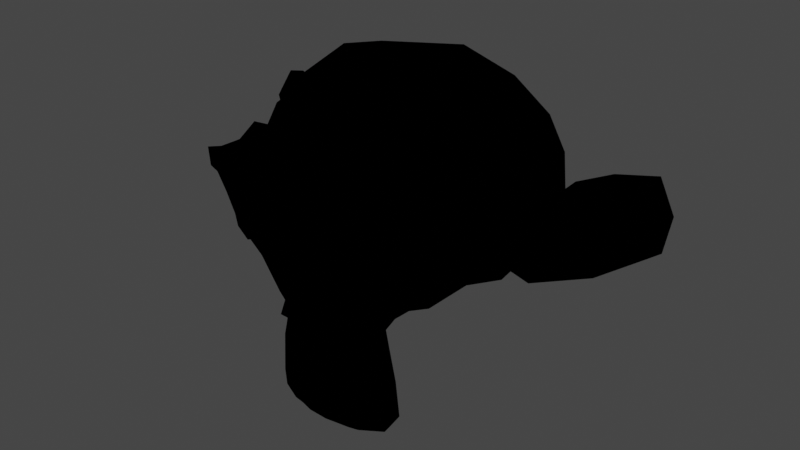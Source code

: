 # Source: Apex_Shader_Plus1.blend  (saved by Blender 3.3.6; exported with 4.5.12 LTS)
import bpy
from mathutils import Matrix  # noqa: F401  (used for matrix-valued properties, if any)

bpy.ops.wm.read_factory_settings(use_empty=True)
scene = bpy.context.scene
scene.name = 'Scene'

# ---- materials (node trees are filled in below, after node groups)
mat_apex_shader = bpy.data.materials.new('Apex Shader+')
mat_apex_shader.use_transparent_shadow = False

# ---- node groups
ng_iridescente_output = bpy.data.node_groups.new('Iridescente Output', 'ShaderNodeTree')
_s = ng_iridescente_output.interface.new_socket(name='Shader', in_out='OUTPUT', socket_type='NodeSocketShader')
_s = ng_iridescente_output.interface.new_socket(name='Shader', in_out='INPUT', socket_type='NodeSocketShader')
_s = ng_iridescente_output.interface.new_socket(name='Normal Iridescence', in_out='INPUT', socket_type='NodeSocketVector')
_s.hide_value = True
_s = ng_iridescente_output.interface.new_socket(name='Roughness Iridescence', in_out='INPUT', socket_type='NodeSocketFloat')
_s.subtype = 'FACTOR'
_s.default_value = 0.1
_s.min_value = 0.0
_s.max_value = 1.0
_s = ng_iridescente_output.interface.new_socket(name='opacityMultiply Texture', in_out='INPUT', socket_type='NodeSocketFloat')
_s.subtype = 'FACTOR'
_s.min_value = 0.0
_s.max_value = 1.0
_s = ng_iridescente_output.interface.new_socket(name='Color', in_out='INPUT', socket_type='NodeSocketColor')
_s.default_value = (0.9, 0.9, 0.9, 1.0)
_N = ng_iridescente_output.nodes; _L = ng_iridescente_output.links
n0 = _N.new('ShaderNodeMixShader'); n0.name = 'Mix Shader'; n0.location = (131, 35)
n1 = _N.new('NodeGroupInput'); n1.name = 'Group Input'; n1.location = (-380, -20)
n2 = _N.new('ShaderNodeBsdfAnisotropic'); n2.name = 'Glossy BSDF'; n2.location = (-120, -80)
n2.distribution = 'GGX'
n3 = _N.new('NodeGroupOutput'); n3.name = 'Group Output'; n3.location = (321, 0)
_L.new(n0.outputs[0], n3.inputs[0])
_L.new(n1.outputs[0], n0.inputs[1])
_L.new(n1.outputs[1], n2.inputs[4])
_L.new(n1.outputs[2], n2.inputs[1])
_L.new(n1.outputs[3], n0.inputs[0])
_L.new(n2.outputs[0], n0.inputs[2])
_L.new(n1.outputs[4], n2.inputs[0])
n3.is_active_output = True
ng_iridescence_vector = bpy.data.node_groups.new('Iridescence Vector', 'ShaderNodeTree')
_s = ng_iridescence_vector.interface.new_socket(name='Vector', in_out='OUTPUT', socket_type='NodeSocketVector')
_s = ng_iridescence_vector.interface.new_socket(name='Blend', in_out='INPUT', socket_type='NodeSocketFloat')
_s.default_value = 0.9
_s.min_value = 0.0
_s.max_value = 1.0
_s = ng_iridescence_vector.interface.new_socket(name='Normal Iridescence', in_out='INPUT', socket_type='NodeSocketVector')
_s.hide_value = True
_N = ng_iridescence_vector.nodes; _L = ng_iridescence_vector.links
n0 = _N.new('NodeFrame'); n0.name = 'Frame'; n0.location = (-105, 15)
n0.label = 'Kind of NdotV on X axis'
n0.width = 380
n1 = _N.new('ShaderNodeCombineXYZ'); n1.name = 'Combine XYZ'; n1.location = (210, -30)
n2 = _N.new('NodeGroupOutput'); n2.name = 'Group Output'; n2.location = (325, 0)
n3 = _N.new('ShaderNodeLayerWeight'); n3.name = 'Layer Weight'; n3.location = (30, -30)
n4 = _N.new('NodeGroupInput'); n4.name = 'Group Input'; n4.location = (-305, 0)
n1.parent = n0
n3.parent = n0
_L.new(n4.outputs[1], n3.inputs[1])
_L.new(n1.outputs[0], n2.inputs[0])
_L.new(n3.outputs[1], n1.inputs[0])
_L.new(n4.outputs[0], n3.inputs[0])
n2.is_active_output = True
ng_uv_distortion = bpy.data.node_groups.new('UV Distortion', 'ShaderNodeTree')
_s = ng_uv_distortion.interface.new_socket(name='Vector', in_out='OUTPUT', socket_type='NodeSocketVector')
_s = ng_uv_distortion.interface.new_socket(name='Colour', in_out='INPUT', socket_type='NodeSocketColor')
_s.default_value = (1.0, 0.0, 0.117, 1.0)
_s = ng_uv_distortion.interface.new_socket(name='Intensity', in_out='INPUT', socket_type='NodeSocketFloat')
_s.default_value = 2.0
_s.min_value = 0.0
_s.max_value = 100.0
_N = ng_uv_distortion.nodes; _L = ng_uv_distortion.links
n0 = _N.new('NodeFrame'); n0.name = 'Frame'; n0.location = (-1840, -260)
n0.label = 'Time (#frame ; on value)'
n0.width = 200
n1 = _N.new('NodeFrame'); n1.name = 'Frame.002'; n1.location = (-1360, -380)
n1.label = 'Speed 2 (can use negative values ; depends direction you want)'
n1.width = 200
n2 = _N.new('NodeFrame'); n2.name = 'Frame.001'; n2.location = (-1600, -240)
n2.label = 'Speed 1 (can use negative values ; depends direction you want)'
n2.width = 200
n3 = _N.new('NodeFrame'); n3.name = 'Frame.003'; n3.location = (-1060, -235)
n3.label = 'Offset'
n3.width = 200
n4 = _N.new('NodeFrame'); n4.name = 'Frame.004'; n4.location = (-600, -40)
n4.label = 'Scale'
n4.width = 200
n5 = _N.new('NodeFrame'); n5.name = 'Frame.006'; n5.location = (410, -100)
n5.label = 'UV Distortion Intesnsity'
n5.width = 210
n6 = _N.new('NodeFrame'); n6.name = 'Frame.007'; n6.location = (760, 0)
n6.label = 'Add UV'
n6.width = 200
n7 = _N.new('NodeFrame'); n7.name = 'Frame.005'; n7.location = (-360, -100)
n7.label = 'UV Distortion Texture'
n7.width = 300
n8 = _N.new('NodeFrame'); n8.name = 'Frame.009'; n8.location = (1040, 40)
n8.label = 'Opacity Multiply Texture'
n8.width = 300
n9 = _N.new('NodeFrame'); n9.name = 'Frame.010'; n9.location = (1040, -380)
n9.label = 'Emissive Texture'
n9.width = 300
n10 = _N.new('NodeFrame'); n10.name = 'Frame.008'; n10.location = (460, 380)
n10.label = 'Scale UV (Most of them will be 3)'
n10.width = 200
n11 = _N.new('ShaderNodeVectorMath'); n11.name = 'Vector Math.002'; n11.location = (1740, -140)
n11.operation = 'MULTIPLY'
n12 = _N.new('ShaderNodeValue'); n12.name = 'Value'; n12.location = (30, -30)
n12.outputs[0].default_value = 1.0
n13 = _N.new('ShaderNodeMath'); n13.name = 'Math'; n13.location = (30, -30)
n13.operation = 'MULTIPLY'
n13.inputs[1].default_value = -0.01
n14 = _N.new('ShaderNodeMath'); n14.name = 'Math.001'; n14.location = (30, -30)
n14.operation = 'MULTIPLY'
n15 = _N.new('ShaderNodeMath'); n15.name = 'Math.005'; n15.location = (30, -255)
n15.label = 'y'
n15.hide = True
n15.inputs[1].default_value = 0.125
n16 = _N.new('ShaderNodeMath'); n16.name = 'Math.004'; n16.location = (30, -215)
n16.label = 'x'
n16.hide = True
n16.inputs[1].default_value = 0.125
n17 = _N.new('ShaderNodeMath'); n17.name = 'Math.003'; n17.location = (30, -75)
n17.label = 'y'
n17.hide = True
n17.inputs[1].default_value = 0.125
n18 = _N.new('ShaderNodeMath'); n18.name = 'Math.002'; n18.location = (30, -35)
n18.label = 'x'
n18.hide = True
n18.inputs[1].default_value = 0.125
n19 = _N.new('ShaderNodeCombineXYZ'); n19.name = 'Combine XYZ'; n19.location = (-800, -240)
n20 = _N.new('ShaderNodeCombineXYZ'); n20.name = 'Combine XYZ.001'; n20.location = (-800, -440)
n20.hide = True
n21 = _N.new('ShaderNodeUVMap'); n21.name = 'UV Map'; n21.location = (-800, -120)
n22 = _N.new('ShaderNodeMapping'); n22.name = 'Mapping'; n22.location = (30, -30)
n22.inputs[3].default_value = (-1.571, 2.0, 1.0)
n23 = _N.new('ShaderNodeMapping'); n23.name = 'Mapping.001'; n23.location = (30, -370)
n23.inputs[3].default_value = (-1.571, 2.0, 1.0)
n24 = _N.new('ShaderNodeSeparateXYZ'); n24.name = 'Separate XYZ.001'; n24.location = (0, -360)
n25 = _N.new('ShaderNodeSeparateXYZ'); n25.name = 'Separate XYZ'; n25.location = (0, -120)
n26 = _N.new('ShaderNodeCombineXYZ'); n26.name = 'Combine XYZ.002'; n26.location = (240, -120)
n27 = _N.new('ShaderNodeVectorMath'); n27.name = 'Vector Math'; n27.location = (40, -30)
n27.operation = 'MULTIPLY'
n28 = _N.new('ShaderNodeVectorMath'); n28.name = 'Vector Math.001'; n28.location = (30, -30)
n29 = _N.new('ShaderNodeCombineXYZ'); n29.name = 'Combine XYZ.003'; n29.location = (280, -240)
n30 = _N.new('ShaderNodeValue'); n30.name = 'Value.001'; n30.location = (30, -180)
n30.label = 'Value - UV Distortion Intensity'
n30.outputs[0].default_value = 0.125
n31 = _N.new('ShaderNodeTexImage'); n31.name = 'Image Texture'; n31.location = (30, -30)
n32 = _N.new('ShaderNodeTexImage'); n32.name = 'Image Texture.001'; n32.location = (30, -270)
n33 = _N.new('ShaderNodeMath'); n33.name = 'Math.006'; n33.location = (1420, 20)
n33.operation = 'POWER'
n34 = _N.new('ShaderNodeTexImage'); n34.name = 'Image Texture.002'; n34.location = (30, -30)
n35 = _N.new('ShaderNodeTexImage'); n35.name = 'Image Texture.003'; n35.location = (30, -30)
n36 = _N.new('ShaderNodeUVMap'); n36.name = 'UV Map.001'; n36.location = (300, 340)
n37 = _N.new('NodeReroute'); n37.name = 'Reroute'; n37.location = (720, -580)
n37.width = 16
n37.socket_idname = 'NodeSocketVector'
n38 = _N.new('ShaderNodeMapping'); n38.name = 'Mapping.002'; n38.location = (30, -30)
n38.inputs[3].default_value = (3.0, 3.0, 1.0)
n39 = _N.new('ShaderNodeVectorMath'); n39.name = 'Vector Math.003'; n39.location = (2040, 0)
n39.operation = 'SCALE'
n40 = _N.new('NodeGroupInput'); n40.name = 'Group Input'; n40.location = (1740, -60)
n41 = _N.new('NodeGroupInput'); n41.name = 'Group Input.001'; n41.location = (1160, -240)
n42 = _N.new('NodeGroupOutput'); n42.name = 'Group Output'; n42.location = (2283, 0)
n12.parent = n0
n13.parent = n2
n14.parent = n1
n15.parent = n3
n16.parent = n3
n17.parent = n3
n18.parent = n3
n22.parent = n4
n23.parent = n4
n27.parent = n5
n28.parent = n6
n30.parent = n5
n31.parent = n7
n32.parent = n7
n34.parent = n8
n35.parent = n9
n38.parent = n10
_L.new(n12.outputs[0], n13.inputs[0])
_L.new(n13.outputs[0], n14.inputs[0])
_L.new(n13.outputs[0], n18.inputs[0])
_L.new(n13.outputs[0], n17.inputs[0])
_L.new(n14.outputs[0], n16.inputs[0])
_L.new(n14.outputs[0], n15.inputs[0])
_L.new(n18.outputs[0], n19.inputs[0])
_L.new(n17.outputs[0], n19.inputs[1])
_L.new(n16.outputs[0], n20.inputs[0])
_L.new(n15.outputs[0], n20.inputs[1])
_L.new(n21.outputs[0], n22.inputs[0])
_L.new(n19.outputs[0], n22.inputs[1])
_L.new(n20.outputs[0], n23.inputs[1])
_L.new(n21.outputs[0], n23.inputs[0])
_L.new(n22.outputs[0], n31.inputs[0])
_L.new(n23.outputs[0], n32.inputs[0])
_L.new(n32.outputs[0], n24.inputs[0])
_L.new(n31.outputs[0], n25.inputs[0])
_L.new(n25.outputs[0], n26.inputs[0])
_L.new(n24.outputs[1], n26.inputs[1])
_L.new(n26.outputs[0], n27.inputs[0])
_L.new(n30.outputs[0], n29.inputs[0])
_L.new(n30.outputs[0], n29.inputs[1])
_L.new(n29.outputs[0], n27.inputs[1])
_L.new(n27.outputs[0], n28.inputs[1])
_L.new(n38.outputs[0], n28.inputs[0])
_L.new(n36.outputs[0], n38.inputs[0])
_L.new(n28.outputs[0], n34.inputs[0])
_L.new(n34.outputs[0], n33.inputs[0])
_L.new(n33.outputs[0], n11.inputs[0])
_L.new(n35.outputs[0], n11.inputs[1])
_L.new(n37.outputs[0], n35.inputs[0])
_L.new(n38.outputs[0], n37.inputs[0])
_L.new(n11.outputs[0], n39.inputs[3])
_L.new(n40.outputs[0], n39.inputs[0])
_L.new(n39.outputs[0], n42.inputs[0])
_L.new(n41.outputs[1], n33.inputs[1])
n42.is_active_output = True
ng_glossiness_to_roughness = bpy.data.node_groups.new('Glossiness to Roughness', 'ShaderNodeTree')
_s = ng_glossiness_to_roughness.interface.new_socket(name='Roughness', in_out='OUTPUT', socket_type='NodeSocketFloat')
_s = ng_glossiness_to_roughness.interface.new_socket(name='Gloss', in_out='INPUT', socket_type='NodeSocketFloat')
_s.default_value = 0.5
_s.min_value = -1e+04
_s.max_value = 1e+04
_s = ng_glossiness_to_roughness.interface.new_socket(name='Roughness Fac', in_out='INPUT', socket_type='NodeSocketFloat')
_s.min_value = -1e+04
_s.max_value = 1e+04
_N = ng_glossiness_to_roughness.nodes; _L = ng_glossiness_to_roughness.links
n0 = _N.new('NodeFrame'); n0.name = 'Frame'; n0.location = (-360, -80)
n0.label = 'Invert it with Negative Values'
n0.width = 200
n1 = _N.new('NodeFrame'); n1.name = 'Frame.001'; n1.location = (-270, 170)
n1.label = 'Glossiness to Roughness'
n1.width = 200
n2 = _N.new('NodeFrame'); n2.name = 'Frame.002'; n2.location = (-120, -80)
n2.label = '0 to 1 Range'
n2.width = 200
n3 = _N.new('NodeGroupInput'); n3.name = 'Group Input'; n3.location = (-640, 0)
n4 = _N.new('ShaderNodeMath'); n4.name = 'Math'; n4.location = (30, -30)
n4.operation = 'SUBTRACT'
n4.inputs[0].default_value = 1.0
n5 = _N.new('ShaderNodeMath'); n5.name = 'Math.001'; n5.location = (30, -30)
n5.operation = 'MULTIPLY'
n5.inputs[1].default_value = -1.0
n6 = _N.new('ShaderNodeMath'); n6.name = 'Math.002'; n6.location = (30, -30)
n6.inputs[1].default_value = 1.0
n7 = _N.new('ShaderNodeMapRange'); n7.name = 'Map Range'; n7.location = (160, 80)
n8 = _N.new('NodeGroupOutput'); n8.name = 'Group Output'; n8.location = (410, 0)
n4.parent = n1
n5.parent = n0
n6.parent = n2
_L.new(n3.outputs[0], n4.inputs[1])
_L.new(n3.outputs[1], n5.inputs[0])
_L.new(n5.outputs[0], n6.inputs[0])
_L.new(n6.outputs[0], n7.inputs[4])
_L.new(n4.outputs[0], n7.inputs[0])
_L.new(n7.outputs[0], n8.inputs[0])
n8.is_active_output = True
ng_normal_map__decompression = bpy.data.node_groups.new('Normal Map "Decompression"', 'ShaderNodeTree')
_s = ng_normal_map__decompression.interface.new_socket(name='Vector', in_out='OUTPUT', socket_type='NodeSocketVector')
_s = ng_normal_map__decompression.interface.new_socket(name='Vector', in_out='INPUT', socket_type='NodeSocketVector')
_s.min_value = -1e+04
_s.max_value = 1e+04
_N = ng_normal_map__decompression.nodes; _L = ng_normal_map__decompression.links
n0 = _N.new('NodeFrame'); n0.name = 'Frame'; n0.location = (-535, 135)
n0.label = 'x; y = y -1; z = sqrt(1 - x*x + y*y);'
n0.width = 1240
n1 = _N.new('NodeGroupInput'); n1.name = 'Group Input'; n1.location = (-735, 0)
n2 = _N.new('ShaderNodeMath'); n2.name = 'Math.003'; n2.location = (590, -170)
n3 = _N.new('ShaderNodeMath'); n3.name = 'Math.001'; n3.location = (410, -130)
n3.operation = 'SUBTRACT'
n3.inputs[0].default_value = 1.0
n4 = _N.new('ShaderNodeCombineXYZ'); n4.name = 'Combine XYZ'; n4.location = (1070, -30)
n5 = _N.new('ShaderNodeMath'); n5.name = 'Math.002'; n5.location = (230, -270)
n5.operation = 'POWER'
n5.inputs[1].default_value = 2.0
n6 = _N.new('ShaderNodeMath'); n6.name = 'Math'; n6.location = (230, -110)
n6.operation = 'POWER'
n6.inputs[1].default_value = 2.0
n7 = _N.new('ShaderNodeSeparateXYZ'); n7.name = 'Separate XYZ'; n7.location = (30, -50)
n8 = _N.new('ShaderNodeMath'); n8.name = 'Math.004'; n8.location = (770, -170)
n8.operation = 'SQRT'
n9 = _N.new('NodeGroupOutput'); n9.name = 'Group Output'; n9.location = (755, 0)
n2.parent = n0
n3.parent = n0
n4.parent = n0
n5.parent = n0
n6.parent = n0
n7.parent = n0
n8.parent = n0
_L.new(n1.outputs[0], n7.inputs[0])
_L.new(n4.outputs[0], n9.inputs[0])
_L.new(n7.outputs[0], n6.inputs[0])
_L.new(n7.outputs[1], n5.inputs[0])
_L.new(n6.outputs[0], n3.inputs[1])
_L.new(n3.outputs[0], n2.inputs[0])
_L.new(n5.outputs[0], n2.inputs[1])
_L.new(n2.outputs[0], n8.inputs[0])
_L.new(n7.outputs[0], n4.inputs[0])
_L.new(n7.outputs[1], n4.inputs[1])
_L.new(n8.outputs[0], n4.inputs[2])
n9.is_active_output = True
ng_normal_map = bpy.data.node_groups.new('Normal_Map', 'ShaderNodeTree')
_s = ng_normal_map.interface.new_socket(name='Normal', in_out='OUTPUT', socket_type='NodeSocketVector')
_s = ng_normal_map.interface.new_socket(name='Normal Map', in_out='INPUT', socket_type='NodeSocketVector')
_s.min_value = -1e+04
_s.max_value = 1e+04
_s = ng_normal_map.interface.new_socket(name='Normal Strength', in_out='INPUT', socket_type='NodeSocketFloat')
_s.default_value = 1.0
_s.min_value = 0.0
_s.max_value = 10.0
_s = ng_normal_map.interface.new_socket(name='Bump Stregth', in_out='INPUT', socket_type='NodeSocketFloat')
_s.subtype = 'FACTOR'
_s.default_value = 0.063
_s.min_value = 0.0
_s.max_value = 1.0
_s = ng_normal_map.interface.new_socket(name='Albedo', in_out='INPUT', socket_type='NodeSocketFloat')
_s.subtype = 'FACTOR'
_s = ng_normal_map.interface.new_socket(name='Cavity', in_out='INPUT', socket_type='NodeSocketFloat')
_s.subtype = 'FACTOR'
_N = ng_normal_map.nodes; _L = ng_normal_map.links
n0 = _N.new('NodeFrame'); n0.name = 'Frame'; n0.location = (-1057, 86)
n0.label = '0...1 to -1...1'
n0.width = 379
n1 = _N.new('NodeFrame'); n1.name = 'Frame.001'; n1.location = (-454, 102)
n1.label = '-1...1 to 0...1'
n1.width = 383
n2 = _N.new('ShaderNodeVectorMath'); n2.name = 'Vector Math.003'; n2.location = (209, -30)
n2.operation = 'SUBTRACT'
n2.inputs[1].default_value = (1.0, 1.0, 1.0)
n3 = _N.new('ShaderNodeVectorMath'); n3.name = 'Vector Math'; n3.location = (30, -32)
n3.operation = 'SCALE'
n3.inputs[3].default_value = 2.0
n4 = _N.new('ShaderNodeNormalMap'); n4.name = 'Normal Map.001'; n4.location = (50, -20)
n5 = _N.new('ShaderNodeGroup'); n5.name = 'Group.001'; n5.location = (-631, 61)
n5.node_tree = ng_normal_map__decompression
n6 = _N.new('ShaderNodeVectorMath'); n6.name = 'Vector Math.001'; n6.location = (30, -32)
n6.operation = 'SCALE'
n6.inputs[3].default_value = 0.5
n7 = _N.new('ShaderNodeVectorMath'); n7.name = 'Vector Math.002'; n7.location = (213, -30)
n7.inputs[1].default_value = (0.5, 0.5, 0.5)
n8 = _N.new('ShaderNodeBump'); n8.name = 'Bump.001'; n8.location = (334, 93)
n8.inputs[1].default_value = 0.06
n8.inputs[2].default_value = 1.0
n9 = _N.new('ShaderNodeMath'); n9.name = 'Math'; n9.location = (58, 154)
n9.operation = 'MULTIPLY'
n10 = _N.new('NodeGroupInput'); n10.name = 'Group Input.003'; n10.location = (-218, 234)
n11 = _N.new('NodeGroupOutput'); n11.name = 'Group Output'; n11.location = (590, 40)
n12 = _N.new('NodeGroupInput'); n12.name = 'Group Input.001'; n12.location = (-1309, -90)
n2.parent = n0
n3.parent = n0
n6.parent = n1
n7.parent = n1
_L.new(n12.outputs[1], n4.inputs[0])
_L.new(n5.outputs[0], n6.inputs[0])
_L.new(n6.outputs[0], n7.inputs[0])
_L.new(n3.outputs[0], n2.inputs[0])
_L.new(n2.outputs[0], n5.inputs[0])
_L.new(n4.outputs[0], n8.inputs[4])
_L.new(n8.outputs[0], n11.inputs[0])
_L.new(n12.outputs[0], n3.inputs[0])
_L.new(n10.outputs[3], n9.inputs[0])
_L.new(n10.outputs[4], n9.inputs[1])
_L.new(n7.outputs[0], n4.inputs[1])
_L.new(n10.outputs[2], n8.inputs[0])
_L.new(n9.outputs[0], n8.inputs[3])
n11.is_active_output = True
ng_speuclar_based_on_ior = bpy.data.node_groups.new('Speuclar based on IOR', 'ShaderNodeTree')
_s = ng_speuclar_based_on_ior.interface.new_socket(name='Output', in_out='OUTPUT', socket_type='NodeSocketFloat')
_s = ng_speuclar_based_on_ior.interface.new_socket(name='Specular', in_out='INPUT', socket_type='NodeSocketFloat')
_N = ng_speuclar_based_on_ior.nodes; _L = ng_speuclar_based_on_ior.links
n0 = _N.new('NodeFrame'); n0.name = 'Frame.001'; n0.location = (-1053, -21)
n0.label = 'IOR = (2.0 / (1.0 - sqrt(0.08 * Specular))) - 1.0'
n0.width = 1299
n1 = _N.new('NodeFrame'); n1.name = 'Frame.005'; n1.location = (30, -30)
n1.label = 'f-0'
n1.width = 453
n2 = _N.new('NodeFrame'); n2.name = 'Frame.006'; n2.location = (452, 108)
n2.label = 'disney brdf specular = ((ior - 1) / (ior+1))^2'
n2.width = 741
n3 = _N.new('ShaderNodeMath'); n3.name = 'Math.007'; n3.location = (1129, -43)
n3.operation = 'SUBTRACT'
n3.inputs[1].default_value = 1.0
n4 = _N.new('ShaderNodeMath'); n4.name = 'Math.004'; n4.location = (560, -49)
n4.operation = 'SQRT'
n5 = _N.new('ShaderNodeMath'); n5.name = 'Math.002'; n5.location = (941, -44)
n5.operation = 'DIVIDE'
n5.inputs[0].default_value = 2.0
n6 = _N.new('ShaderNodeMath'); n6.name = 'Math.003'; n6.location = (754, -45)
n6.operation = 'SUBTRACT'
n6.inputs[0].default_value = 1.0
n7 = _N.new('ShaderNodeMath'); n7.name = 'Math.005'; n7.location = (283, -30)
n7.operation = 'MULTIPLY'
n7.inputs[0].default_value = 0.08
n8 = _N.new('NodeGroupInput'); n8.name = 'Group Input'; n8.location = (30, -129)
n9 = _N.new('ShaderNodeMath'); n9.name = 'Math.008'; n9.location = (30, -216)
n9.inputs[1].default_value = 1.0
n10 = _N.new('ShaderNodeMath'); n10.name = 'Math.009'; n10.location = (216, -117)
n10.operation = 'DIVIDE'
n11 = _N.new('ShaderNodeMath'); n11.name = 'Math.010'; n11.location = (392, -115)
n11.operation = 'MULTIPLY'
n12 = _N.new('ShaderNodeMath'); n12.name = 'Math.006'; n12.location = (32, -30)
n12.operation = 'SUBTRACT'
n12.inputs[1].default_value = 1.0
n13 = _N.new('ShaderNodeMath'); n13.name = 'Math.011'; n13.location = (571, -113)
n13.operation = 'DIVIDE'
n13.inputs[1].default_value = 0.08
n14 = _N.new('NodeGroupOutput'); n14.name = 'Group Output'; n14.location = (1243, 0)
n1.parent = n0
n3.parent = n0
n4.parent = n0
n5.parent = n0
n6.parent = n0
n7.parent = n1
n8.parent = n1
n9.parent = n2
n10.parent = n2
n11.parent = n2
n12.parent = n2
n13.parent = n2
_L.new(n4.outputs[0], n6.inputs[1])
_L.new(n6.outputs[0], n5.inputs[1])
_L.new(n7.outputs[0], n4.inputs[0])
_L.new(n5.outputs[0], n3.inputs[0])
_L.new(n3.outputs[0], n12.inputs[0])
_L.new(n3.outputs[0], n9.inputs[0])
_L.new(n12.outputs[0], n10.inputs[0])
_L.new(n9.outputs[0], n10.inputs[1])
_L.new(n10.outputs[0], n11.inputs[0])
_L.new(n10.outputs[0], n11.inputs[1])
_L.new(n11.outputs[0], n13.inputs[0])
_L.new(n8.outputs[0], n7.inputs[1])
_L.new(n13.outputs[0], n14.inputs[0])
n14.is_active_output = True
ng_glass_evee = bpy.data.node_groups.new('Glass Evee', 'ShaderNodeTree')
_s = ng_glass_evee.interface.new_socket(name='Shader', in_out='OUTPUT', socket_type='NodeSocketShader')
_s = ng_glass_evee.interface.new_socket(name='Roughness', in_out='INPUT', socket_type='NodeSocketFloat')
_s.subtype = 'FACTOR'
_s.min_value = 0.0
_s.max_value = 1.0
_s = ng_glass_evee.interface.new_socket(name='Normal', in_out='INPUT', socket_type='NodeSocketVector')
_s.hide_value = True
_s = ng_glass_evee.interface.new_socket(name='IOR', in_out='INPUT', socket_type='NodeSocketFloat')
_s.default_value = 1.5
_s.min_value = 0.0
_s.max_value = 1000.0
_N = ng_glass_evee.nodes; _L = ng_glass_evee.links
n0 = _N.new('ShaderNodeFresnel'); n0.name = 'Fresnel'; n0.location = (-220, 60)
n1 = _N.new('ShaderNodeBsdfTransparent'); n1.name = 'Transparent BSDF'; n1.location = (120, -80)
n2 = _N.new('ShaderNodeValToRGB'); n2.name = 'ColorRamp'; n2.location = (20, 160)
while len(n2.color_ramp.elements) > 1: n2.color_ramp.elements.remove(n2.color_ramp.elements[-1])
n2.color_ramp.elements[0].position = 0.0; n2.color_ramp.elements[0].color = (0.3864, 0.3864, 0.3864, 1.0)
_e = n2.color_ramp.elements.new(1.0); _e.color = (1.0, 1.0, 1.0, 1.0)
n3 = _N.new('ShaderNodeBsdfPrincipled'); n3.name = 'Principled BSDF'; n3.location = (20, -180)
n3.distribution = 'GGX'
n3.subsurface_method = 'RANDOM_WALK_SKIN'
n3.inputs[0].default_value = (1.0, 1.0, 1.0, 1.0)
n3.inputs[2].default_value = 0.0
n3.inputs[18].default_value = 1.0
n3.inputs[20].default_value = 0.0
n3.inputs[27].default_value = (0.0, 0.0, 0.0, 1.0)
n3.inputs[28].default_value = 1.0
n4 = _N.new('NodeGroupInput'); n4.name = 'Group Input'; n4.location = (-480, -140)
n5 = _N.new('ShaderNodeMixShader'); n5.name = 'Mix Shader.001'; n5.location = (360, 0)
n6 = _N.new('NodeGroupOutput'); n6.name = 'Group Output'; n6.location = (640, 0)
_L.new(n5.outputs[0], n6.inputs[0])
_L.new(n1.outputs[0], n5.inputs[1])
_L.new(n2.outputs[0], n5.inputs[0])
_L.new(n0.outputs[0], n2.inputs[0])
_L.new(n4.outputs[1], n0.inputs[1])
_L.new(n4.outputs[2], n0.inputs[0])
_L.new(n4.outputs[2], n3.inputs[3])
_L.new(n4.outputs[1], n3.inputs[5])
_L.new(n3.outputs[0], n5.inputs[2])
n6.is_active_output = True
ng_specular_cycles_principled = bpy.data.node_groups.new('Specular_Cycles Principled', 'ShaderNodeTree')
_s = ng_specular_cycles_principled.interface.new_socket(name='Shader', in_out='OUTPUT', socket_type='NodeSocketShader')
_s = ng_specular_cycles_principled.interface.new_socket(name='Albedo', in_out='INPUT', socket_type='NodeSocketColor')
_s.default_value = (0.8, 0.8, 0.8, 1.0)
_s = ng_specular_cycles_principled.interface.new_socket(name='SSS Radius', in_out='INPUT', socket_type='NodeSocketColor')
_s = ng_specular_cycles_principled.interface.new_socket(name='SSS Scale', in_out='INPUT', socket_type='NodeSocketFloat')
_s.default_value = 0.5
_s.min_value = 0.0
_s.max_value = 1.0
_s = ng_specular_cycles_principled.interface.new_socket(name='Specular', in_out='INPUT', socket_type='NodeSocketColor')
_s = ng_specular_cycles_principled.interface.new_socket(name='Roughness', in_out='INPUT', socket_type='NodeSocketFloat')
_s.default_value = 0.5
_s.min_value = -1e+04
_s.max_value = 1e+04
_s = ng_specular_cycles_principled.interface.new_socket(name='Normal', in_out='INPUT', socket_type='NodeSocketVector')
_s.hide_value = True
_s = ng_specular_cycles_principled.interface.new_socket(name='Emissive', in_out='INPUT', socket_type='NodeSocketColor')
_s = ng_specular_cycles_principled.interface.new_socket(name='Anis-Spec Dir', in_out='INPUT', socket_type='NodeSocketColor')
_s = ng_specular_cycles_principled.interface.new_socket(name='Anis-Spec B&W OFF/ON', in_out='INPUT', socket_type='NodeSocketFloat')
_s.min_value = 0.0
_s.max_value = 1.0
_s = ng_specular_cycles_principled.interface.new_socket(name='Emission Strength', in_out='INPUT', socket_type='NodeSocketFloat')
_s.default_value = 1.0
_s.min_value = 0.0
_s.max_value = 1e+06
_s = ng_specular_cycles_principled.interface.new_socket(name='Transmission', in_out='INPUT', socket_type='NodeSocketFloat')
_s.subtype = 'FACTOR'
_s.min_value = 0.0
_s.max_value = 1.0
_s = ng_specular_cycles_principled.interface.new_socket(name='IOR', in_out='INPUT', socket_type='NodeSocketFloat')
_s.default_value = 1.5
_s.min_value = 0.0
_s.max_value = 1000.0
_s = ng_specular_cycles_principled.interface.new_socket(name='AO (Node)', in_out='INPUT', socket_type='NodeSocketFloat')
_s.subtype = 'FACTOR'
_s.default_value = 1.0
_s.min_value = 0.0
_s.max_value = 1.0
_s = ng_specular_cycles_principled.interface.new_socket(name='Alpha', in_out='INPUT', socket_type='NodeSocketFloat')
_s.subtype = 'FACTOR'
_s.default_value = 0.5
_s.min_value = 0.0
_s.max_value = 1.0
_N = ng_specular_cycles_principled.nodes; _L = ng_specular_cycles_principled.links
n0 = _N.new('NodeFrame'); n0.name = 'Frame'; n0.location = (-1397, 307)
n0.label = 'Diffuse/SSS + Transmission'
n0.width = 917
n1 = _N.new('NodeFrame'); n1.name = 'Frame.001'; n1.location = (-1279, -132)
n1.label = '... + Specular'
n1.width = 806
n2 = _N.new('NodeFrame'); n2.name = 'Frame.002'; n2.location = (-150, -16)
n2.label = '... + AO (Wrong; It should only affect ambient lighting.)'
n2.width = 432
n3 = _N.new('NodeFrame'); n3.name = 'Frame.003'; n3.location = (310, -65)
n3.label = '... + Emission'
n3.width = 574
n4 = _N.new('NodeFrame'); n4.name = 'Frame.004'; n4.location = (944, 58)
n4.label = '... + Transparency'
n4.width = 440
n5 = _N.new('ShaderNodeMixShader'); n5.name = 'Mix Shader'; n5.location = (747, -90)
n6 = _N.new('ShaderNodeMixShader'); n6.name = 'Mix Shader.002'; n6.location = (262, -30)
n7 = _N.new('NodeGroupInput'); n7.name = 'Group Input.002'; n7.location = (30, -163)
n8 = _N.new('ShaderNodeEmission'); n8.name = 'Emission'; n8.location = (234, -120)
n9 = _N.new('ShaderNodeAddShader'); n9.name = 'Add Shader.001'; n9.location = (404, -30)
n10 = _N.new('ShaderNodeMixShader'); n10.name = 'Mix Shader.001'; n10.location = (270, -80)
n11 = _N.new('NodeGroupInput'); n11.name = 'Group Input.006'; n11.location = (40, -30)
n12 = _N.new('ShaderNodeBsdfTransparent'); n12.name = 'Transparent BSDF'; n12.location = (30, -100)
n13 = _N.new('NodeGroupOutput'); n13.name = 'Group Output'; n13.location = (1641, 0)
n14 = _N.new('ShaderNodeBsdfPrincipled'); n14.name = 'Principled BSDF.001'; n14.location = (536, -30)
n14.distribution = 'GGX'
n14.subsurface_method = 'RANDOM_WALK_SKIN'
n14.inputs[1].default_value = 1.0
n14.inputs[3].default_value = 1.45
n14.inputs[11].default_value = 1.01
n14.inputs[20].default_value = 0.0
n14.inputs[27].default_value = (0.0, 0.0, 0.0, 1.0)
n14.inputs[28].default_value = 1.0
n15 = _N.new('ShaderNodeAddShader'); n15.name = 'Add Shader'; n15.location = (-322, -114)
n16 = _N.new('NodeGroupInput'); n16.name = 'Group Input.007'; n16.location = (547, -110)
n17 = _N.new('NodeGroupInput'); n17.name = 'Group Input.004'; n17.location = (30, -55)
n18 = _N.new('ShaderNodeGroup'); n18.name = 'Group'; n18.location = (328, -39)
n18.node_tree = ng_speuclar_based_on_ior
n19 = _N.new('NodeGroupInput'); n19.name = 'Group Input.014'; n19.location = (329, -159)
n20 = _N.new('NodeGroupInput'); n20.name = 'Group Input.011'; n20.location = (30, -87)
n21 = _N.new('ShaderNodeGroup'); n21.name = 'Group.003'; n21.location = (547, -230)
n21.node_tree = ng_glass_evee
n22 = _N.new('NodeGroupInput'); n22.name = 'Group Input.003'; n22.location = (327, -290)
n23 = _N.new('ShaderNodeBsdfPrincipled'); n23.name = 'Principled BSDF.002'; n23.location = (230, -30)
n23.distribution = 'GGX'
n23.inputs[3].default_value = 1.45
n23.inputs[8].default_value = 1.0
n23.inputs[11].default_value = 1.01
n23.inputs[13].default_value = 0.0
n23.inputs[20].default_value = 0.0
n23.inputs[27].default_value = (0.0, 0.0, 0.0, 1.0)
n23.inputs[28].default_value = 1.0
n24 = _N.new('NodeGroupInput'); n24.name = 'Group Input.015'; n24.location = (30, -117)
n25 = _N.new('ShaderNodeMix'); n25.name = 'Mix'; n25.location = (-1307, 147)
n25.data_type = 'RGBA'
n25.inputs[7].default_value = (0.1119, 0.016, 0.004777, 1.0)
n5.parent = n0
n6.parent = n2
n7.parent = n3
n8.parent = n3
n9.parent = n3
n10.parent = n4
n11.parent = n4
n12.parent = n4
n14.parent = n1
n16.parent = n0
n17.parent = n2
n18.parent = n1
n19.parent = n1
n20.parent = n1
n21.parent = n0
n22.parent = n0
n23.parent = n0
n24.parent = n0
_L.new(n21.outputs[0], n5.inputs[2])
_L.new(n8.outputs[0], n9.inputs[1])
_L.new(n7.outputs[6], n8.inputs[0])
_L.new(n7.outputs[9], n8.inputs[1])
_L.new(n22.outputs[4], n21.inputs[0])
_L.new(n22.outputs[11], n21.inputs[2])
_L.new(n22.outputs[5], n21.inputs[1])
_L.new(n11.outputs[13], n10.inputs[0])
_L.new(n16.outputs[10], n5.inputs[0])
_L.new(n12.outputs[0], n10.inputs[1])
_L.new(n9.outputs[0], n10.inputs[2])
_L.new(n19.outputs[5], n14.inputs[5])
_L.new(n24.outputs[1], n23.inputs[9])
_L.new(n24.outputs[4], n23.inputs[2])
_L.new(n24.outputs[5], n23.inputs[5])
_L.new(n19.outputs[3], n14.inputs[0])
_L.new(n19.outputs[4], n14.inputs[2])
_L.new(n23.outputs[0], n5.inputs[1])
_L.new(n20.outputs[3], n18.inputs[0])
_L.new(n18.outputs[0], n14.inputs[13])
_L.new(n5.outputs[0], n15.inputs[0])
_L.new(n14.outputs[0], n15.inputs[1])
_L.new(n10.outputs[0], n13.inputs[0])
_L.new(n15.outputs[0], n6.inputs[2])
_L.new(n6.outputs[0], n9.inputs[0])
_L.new(n17.outputs[12], n6.inputs[0])
_L.new(n24.outputs[0], n25.inputs[6])
_L.new(n24.outputs[2], n25.inputs[0])
_L.new(n24.outputs[2], n23.inputs[10])
_L.new(n25.outputs[2], n23.inputs[0])
n13.is_active_output = True
ng_mixfloat = bpy.data.node_groups.new('MixFloat', 'ShaderNodeTree')
_s = ng_mixfloat.interface.new_socket(name='Output', in_out='OUTPUT', socket_type='NodeSocketFloat')
_s = ng_mixfloat.interface.new_socket(name='t', in_out='INPUT', socket_type='NodeSocketFloat')
_s = ng_mixfloat.interface.new_socket(name='A', in_out='INPUT', socket_type='NodeSocketFloat')
_s = ng_mixfloat.interface.new_socket(name='B', in_out='INPUT', socket_type='NodeSocketFloat')
_N = ng_mixfloat.nodes; _L = ng_mixfloat.links
n0 = _N.new('ShaderNodeMath'); n0.name = 'Math.002'; n0.location = (-20, -90)
n0.operation = 'MULTIPLY'
n1 = _N.new('ShaderNodeMath'); n1.name = 'Math.001'; n1.location = (-20, 90)
n1.operation = 'MULTIPLY'
n2 = _N.new('ShaderNodeMath'); n2.name = 'Math.003'; n2.location = (200, 10)
n3 = _N.new('ShaderNodeMath'); n3.name = 'Math'; n3.location = (-200, 90)
n3.operation = 'SUBTRACT'
n3.inputs[0].default_value = 1.0
n4 = _N.new('NodeGroupInput'); n4.name = 'Group Input'; n4.location = (-400, 0)
n5 = _N.new('NodeGroupOutput'); n5.name = 'Group Output'; n5.location = (390, 0)
_L.new(n1.outputs[0], n2.inputs[0])
_L.new(n0.outputs[0], n2.inputs[1])
_L.new(n3.outputs[0], n1.inputs[0])
_L.new(n2.outputs[0], n5.inputs[0])
_L.new(n4.outputs[1], n1.inputs[1])
_L.new(n4.outputs[2], n0.inputs[0])
_L.new(n4.outputs[0], n3.inputs[1])
_L.new(n4.outputs[0], n0.inputs[1])
n5.is_active_output = True
ng_rotate_tangent = bpy.data.node_groups.new('Rotate Tangent', 'ShaderNodeTree')
_s = ng_rotate_tangent.interface.new_socket(name='Output', in_out='OUTPUT', socket_type='NodeSocketVector')
_s = ng_rotate_tangent.interface.new_socket(name='Rotation', in_out='INPUT', socket_type='NodeSocketFloat')
_s.subtype = 'FACTOR'
_s = ng_rotate_tangent.interface.new_socket(name='Normal', in_out='INPUT', socket_type='NodeSocketVector')
_s.hide_value = True
_N = ng_rotate_tangent.nodes; _L = ng_rotate_tangent.links
n0 = _N.new('NodeFrame'); n0.name = 'Frame'; n0.location = (-164, -255)
n0.label = 'M_2PI = Tau'
n0.width = 200
n1 = _N.new('NodeFrame'); n1.name = 'Frame.001'; n1.location = (-588, 146)
n1.label = 'Faster tangent since bump node works with GPU code. Not LERPED.'
n1.width = 603
n2 = _N.new('ShaderNodeTangent'); n2.name = 'Tangent'; n2.location = (-160, -97)
n2.direction_type = 'UV_MAP'
n3 = _N.new('ShaderNodeVectorRotate'); n3.name = 'Vector Rotate'; n3.location = (89, 2)
n4 = _N.new('ShaderNodeMath'); n4.name = 'Math'; n4.location = (30, -30)
n4.operation = 'MULTIPLY'
n4.inputs[1].default_value = 6.283
n5 = _N.new('NodeGroupInput'); n5.name = 'Group Input.001'; n5.location = (-642, -156)
n6 = _N.new('ShaderNodeSeparateXYZ'); n6.name = 'Separate XYZ'; n6.location = (232, -40)
n7 = _N.new('ShaderNodeUVMap'); n7.name = 'UV Map'; n7.location = (30, -38)
n8 = _N.new('ShaderNodeBump'); n8.name = 'Bump'; n8.location = (433, -30)
n8.invert = True
n8.inputs[1].default_value = 1000.0
n8.inputs[2].default_value = 1.0
n9 = _N.new('NodeGroupOutput'); n9.name = 'Group Output'; n9.location = (325, 0)
n4.parent = n0
n6.parent = n1
n7.parent = n1
n8.parent = n1
_L.new(n4.outputs[0], n3.inputs[3])
_L.new(n5.outputs[1], n3.inputs[2])
_L.new(n7.outputs[0], n6.inputs[0])
_L.new(n6.outputs[0], n8.inputs[3])
_L.new(n5.outputs[1], n8.inputs[4])
_L.new(n3.outputs[0], n9.inputs[0])
_L.new(n5.outputs[0], n4.inputs[0])
_L.new(n2.outputs[0], n3.inputs[0])
n9.is_active_output = True
ng_anisotropic = bpy.data.node_groups.new('Anisotropic', 'ShaderNodeTree')
_s = ng_anisotropic.interface.new_socket(name='Output', in_out='OUTPUT', socket_type='NodeSocketColor')
_s = ng_anisotropic.interface.new_socket(name='Normal', in_out='INPUT', socket_type='NodeSocketVector')
_s.hide_value = True
_s = ng_anisotropic.interface.new_socket(name='Rotation', in_out='INPUT', socket_type='NodeSocketFloat')
_s = ng_anisotropic.interface.new_socket(name='Anisotropy', in_out='INPUT', socket_type='NodeSocketFloat')
_N = ng_anisotropic.nodes; _L = ng_anisotropic.links
n0 = _N.new('NodeFrame'); n0.name = 'Frame'; n0.location = (-1889, -94)
n0.label = 'anisotropicDirection = anisotropy >= 0.0 ? bitangent : tangent;'
n0.width = 946
n1 = _N.new('NodeFrame'); n1.name = 'Frame.002'; n1.location = (-620, -120)
n1.label = 'anisotropicNormal = normalize(cross(anisotropicTangent, anisotr'
n1.width = 387
n2 = _N.new('NodeFrame'); n2.name = 'Frame.003'; n2.location = (-432, 133)
n2.label = 'normalize(lerp(normal, anisotropicNormal, anisotropy));'
n2.width = 504
n3 = _N.new('NodeFrame'); n3.name = 'Frame.001'; n3.location = (-921, -194)
n3.label = 'anisotropicTangent = cross(anisotropicDirection, viewDir);'
n3.width = 200
n4 = _N.new('NodeFrame'); n4.name = 'Frame.004'; n4.location = (716, -50)
n4.label = 'anisotropy should be -1 to 1 but it looked wrong.'
n4.width = 200
n5 = _N.new('ShaderNodeNewGeometry'); n5.name = 'Geometry.001'; n5.location = (-1139, -394)
n6 = _N.new('NodeGroupInput'); n6.name = 'Group Input.004'; n6.location = (-1846, -462)
n7 = _N.new('ShaderNodeGroup'); n7.name = 'Group.002'; n7.location = (-1628, -521)
n7.node_tree = ng_rotate_tangent
n8 = _N.new('ShaderNodeVectorMath'); n8.name = 'Vector Math.004'; n8.location = (-1418, -404)
n8.operation = 'CROSS_PRODUCT'
n9 = _N.new('NodeGroupInput'); n9.name = 'Group Input.003'; n9.location = (30, -109)
n10 = _N.new('ShaderNodeTangent'); n10.name = 'Tangent'; n10.location = (472, -193)
n10.direction_type = 'UV_MAP'
n11 = _N.new('ShaderNodeMath'); n11.name = 'Math.002'; n11.location = (305, -32)
n11.operation = 'LESS_THAN'
n11.inputs[1].default_value = 0.0
n12 = _N.new('ShaderNodeVectorMath'); n12.name = 'Vector Math.008'; n12.location = (217, -30)
n12.operation = 'CROSS_PRODUCT'
n13 = _N.new('ShaderNodeVectorMath'); n13.name = 'Vector Math.006'; n13.location = (30, -49)
n13.operation = 'NORMALIZE'
n14 = _N.new('ShaderNodeVectorMath'); n14.name = 'Vector Math.007'; n14.location = (31, -183)
n14.operation = 'NORMALIZE'
n15 = _N.new('NodeGroupInput'); n15.name = 'Group Input.005'; n15.location = (30, -30)
n16 = _N.new('ShaderNodeMix'); n16.name = 'Mix.002'; n16.location = (334, -43)
n16.data_type = 'RGBA'
n17 = _N.new('ShaderNodeVectorMath'); n17.name = 'Vector Math.005'; n17.location = (30, -30)
n17.operation = 'CROSS_PRODUCT'
n18 = _N.new('ShaderNodeMath'); n18.name = 'Math.003'; n18.location = (476, -30)
n18.operation = 'SUBTRACT'
n18.inputs[0].default_value = 1.0
n19 = _N.new('ShaderNodeMix'); n19.name = 'Mix.001'; n19.location = (30, -30)
n19.data_type = 'RGBA'
n20 = _N.new('NodeGroupOutput'); n20.name = 'Group Output'; n20.location = (190, 0)
n4.parent = n0
n9.parent = n0
n10.parent = n0
n11.parent = n0
n12.parent = n1
n13.parent = n1
n14.parent = n1
n15.parent = n2
n16.parent = n2
n17.parent = n3
n18.parent = n0
n19.parent = n4
_L.new(n11.outputs[0], n18.inputs[1])
_L.new(n6.outputs[0], n7.inputs[1])
_L.new(n7.outputs[0], n8.inputs[1])
_L.new(n6.outputs[0], n8.inputs[0])
_L.new(n6.outputs[1], n7.inputs[0])
_L.new(n8.outputs[0], n19.inputs[7])
_L.new(n10.outputs[0], n19.inputs[6])
_L.new(n5.outputs[4], n17.inputs[1])
_L.new(n17.outputs[0], n13.inputs[0])
_L.new(n13.outputs[0], n12.inputs[0])
_L.new(n14.outputs[0], n12.inputs[1])
_L.new(n12.outputs[0], n16.inputs[7])
_L.new(n15.outputs[0], n16.inputs[6])
_L.new(n15.outputs[2], n16.inputs[0])
_L.new(n16.outputs[2], n20.inputs[0])
_L.new(n9.outputs[2], n11.inputs[0])
_L.new(n18.outputs[0], n19.inputs[0])
_L.new(n19.outputs[2], n17.inputs[0])
_L.new(n19.outputs[2], n14.inputs[0])
n20.is_active_output = True
ng_apex_shader = bpy.data.node_groups.new('Apex Shader+', 'ShaderNodeTree')
_s = ng_apex_shader.interface.new_socket(name='Shader', in_out='OUTPUT', socket_type='NodeSocketShader')
_s = ng_apex_shader.interface.new_socket(name='Normal', in_out='OUTPUT', socket_type='NodeSocketVector')
_s = ng_apex_shader.interface.new_socket(name='Roughness', in_out='OUTPUT', socket_type='NodeSocketFloat')
_s = ng_apex_shader.interface.new_socket(name='AO (Ambient Occlussion)', in_out='INPUT', socket_type='NodeSocketColor')
_s.default_value = (1.0, 1.0, 1.0, 1.0)
_s = ng_apex_shader.interface.new_socket(name='Cavity', in_out='INPUT', socket_type='NodeSocketColor')
_s.default_value = (1.0, 1.0, 1.0, 1.0)
_s = ng_apex_shader.interface.new_socket(name='Albedo', in_out='INPUT', socket_type='NodeSocketColor')
_s.default_value = (1.0, 1.0, 1.0, 1.0)
_s = ng_apex_shader.interface.new_socket(name='SSS (Subsurface Scattering)', in_out='INPUT', socket_type='NodeSocketColor')
_s.default_value = (0.1119, 0.016, 0.004777, 1.0)
_s = ng_apex_shader.interface.new_socket(name='SSS Alpha', in_out='INPUT', socket_type='NodeSocketFloat')
_s.min_value = 0.0
_s.max_value = 1.0
_s = ng_apex_shader.interface.new_socket(name='Specular', in_out='INPUT', socket_type='NodeSocketColor')
_s.default_value = (0.033, 0.033, 0.033, 1.0)
_s = ng_apex_shader.interface.new_socket(name='Glossiness', in_out='INPUT', socket_type='NodeSocketColor')
_s.default_value = (1.0, 1.0, 1.0, 1.0)
_s = ng_apex_shader.interface.new_socket(name='Normal Map', in_out='INPUT', socket_type='NodeSocketColor')
_s.default_value = (0.5, 0.5, 1.0, 1.0)
_s = ng_apex_shader.interface.new_socket(name='Emission', in_out='INPUT', socket_type='NodeSocketColor')
_s = ng_apex_shader.interface.new_socket(name='Anis-SpecDir', in_out='INPUT', socket_type='NodeSocketColor')
_s = ng_apex_shader.interface.new_socket(name='B&W Anis-Spec OFF/ON', in_out='INPUT', socket_type='NodeSocketFloat')
_s.min_value = 0.0
_s.max_value = 1.0
_s = ng_apex_shader.interface.new_socket(name='B&W Anisotropy', in_out='INPUT', socket_type='NodeSocketFloat')
_s.default_value = 0.25
_s.min_value = 0.0
_s.max_value = 1.0
_s = ng_apex_shader.interface.new_socket(name='SSS Strength', in_out='INPUT', socket_type='NodeSocketFloat')
_s.min_value = 0.0
_s.max_value = 0.1
_s = ng_apex_shader.interface.new_socket(name='Glossiness Controler', in_out='INPUT', socket_type='NodeSocketFloat')
_s.min_value = -1.0
_s.max_value = 1.0
_s = ng_apex_shader.interface.new_socket(name='Normal Strength', in_out='INPUT', socket_type='NodeSocketFloat')
_s.default_value = 1.0
_s.min_value = 0.0
_s.max_value = 10.0
_s = ng_apex_shader.interface.new_socket(name='Bump Strength', in_out='INPUT', socket_type='NodeSocketFloat')
_s.subtype = 'FACTOR'
_s.default_value = 0.063
_s.min_value = 0.0
_s.max_value = 1.0
_s = ng_apex_shader.interface.new_socket(name='Emmission Strength', in_out='INPUT', socket_type='NodeSocketFloat')
_s.default_value = 1.0
_s.min_value = 0.0
_s.max_value = 1e+06
_s = ng_apex_shader.interface.new_socket(name='Transmission', in_out='INPUT', socket_type='NodeSocketFloat')
_s.subtype = 'FACTOR'
_s.min_value = 0.0
_s.max_value = 1.0
_s = ng_apex_shader.interface.new_socket(name='IOR Transmission', in_out='INPUT', socket_type='NodeSocketFloat')
_s.default_value = 1.5
_s.min_value = 0.0
_s.max_value = 1000.0
_s = ng_apex_shader.interface.new_socket(name='Alpha//OpacityMult', in_out='INPUT', socket_type='NodeSocketFloat')
_s.default_value = 1.0
_s.min_value = 0.0
_s.max_value = 1.0
_s = ng_apex_shader.interface.new_socket(name='AO (Node)', in_out='INPUT', socket_type='NodeSocketFloat')
_s.subtype = 'FACTOR'
_s.default_value = 1.0
_s.min_value = 0.0
_s.max_value = 1.0
_N = ng_apex_shader.nodes; _L = ng_apex_shader.links
n0 = _N.new('NodeFrame'); n0.name = 'Frame.002'; n0.location = (-577, -298)
n0.label = '... + Anisotropy'
n0.width = 1207
n1 = _N.new('NodeFrame'); n1.name = 'Frame.001'; n1.location = (-1941, -80)
n1.label = 'SSS Strength. //Invert, then control Strength.'
n1.width = 580
n2 = _N.new('NodeFrame'); n2.name = 'Frame.003'; n2.location = (621, -185)
n2.label = 'make it closer to 0...1 for mask; probably wrong'
n2.width = 204
n3 = _N.new('NodeReroute'); n3.name = 'Reroute'; n3.location = (214, -280)
n3.width = 16
n3.socket_idname = 'NodeSocketVector'
n4 = _N.new('NodeGroupInput'); n4.name = 'Group Input.003'; n4.location = (220, -842)
n5 = _N.new('NodeGroupOutput'); n5.name = 'Group Output'; n5.location = (1280, 0)
n6 = _N.new('NodeReroute'); n6.name = 'Reroute.001'; n6.location = (417, -282)
n6.width = 16
n6.socket_idname = 'NodeSocketVector'
n7 = _N.new('ShaderNodeMath'); n7.name = 'Math'; n7.location = (464, -760)
n7.operation = 'MINIMUM'
n8 = _N.new('ShaderNodeMix'); n8.name = 'Mix.001'; n8.location = (1037, -30)
n8.data_type = 'RGBA'
n9 = _N.new('ShaderNodeSeparateColor'); n9.name = 'Separate Color'; n9.location = (229, -108)
n10 = _N.new('ShaderNodeMath'); n10.name = 'Math.002'; n10.location = (410, -70)
n10.operation = 'MULTIPLY'
n11 = _N.new('ShaderNodeMath'); n11.name = 'Math.001'; n11.location = (230, -30)
n11.operation = 'SUBTRACT'
n11.inputs[0].default_value = 1.0
n12 = _N.new('NodeGroupInput'); n12.name = 'Group Input.005'; n12.location = (30, -150)
n13 = _N.new('ShaderNodeGroup'); n13.name = 'Group'; n13.location = (-1041, -200)
n13.node_tree = ng_glossiness_to_roughness
n14 = _N.new('NodeGroupInput'); n14.name = 'Group Input'; n14.location = (-1049, -344)
n15 = _N.new('NodeGroupInput'); n15.name = 'Group Input.004'; n15.location = (-1053, -453)
n16 = _N.new('ShaderNodeGroup'); n16.name = 'Group.001'; n16.location = (-801, -240)
n16.node_tree = ng_normal_map
n17 = _N.new('NodeGroupInput'); n17.name = 'Group Input.007'; n17.location = (-1256, -230)
n18 = _N.new('ShaderNodeMath'); n18.name = 'Math.004'; n18.location = (34, -75)
n18.operation = 'MULTIPLY'
n18.inputs[1].default_value = 6.0
n19 = _N.new('ShaderNodeMath'); n19.name = 'Math.003'; n19.location = (30, -35)
n19.hide = True
n20 = _N.new('ShaderNodeGroup'); n20.name = 'Group.004'; n20.location = (820, 0)
n20.node_tree = ng_specular_cycles_principled
n21 = _N.new('ShaderNodeGroup'); n21.name = 'Group.006'; n21.location = (439, -210)
n21.node_tree = ng_mixfloat
n22 = _N.new('ShaderNodeMath'); n22.name = 'Math.005'; n22.location = (227, -258)
n22.operation = 'GREATER_THAN'
n22.inputs[1].default_value = 0.001
n23 = _N.new('NodeGroupInput'); n23.name = 'Group Input.006'; n23.location = (30, -40)
n24 = _N.new('ShaderNodeGroup'); n24.name = 'Group.005'; n24.location = (837, -32)
n24.node_tree = ng_anisotropic
n25 = _N.new('NodeGroupInput'); n25.name = 'Group Input.001'; n25.location = (1018, -110)
n2.parent = n0
n8.parent = n0
n9.parent = n0
n10.parent = n1
n11.parent = n1
n12.parent = n1
n18.parent = n2
n19.parent = n2
n21.parent = n0
n22.parent = n0
n23.parent = n0
n24.parent = n0
_L.new(n14.outputs[7], n16.inputs[0])
_L.new(n25.outputs[3], n20.inputs[1])
_L.new(n25.outputs[19], n20.inputs[13])
_L.new(n14.outputs[14], n16.inputs[1])
_L.new(n13.outputs[0], n20.inputs[4])
_L.new(n11.outputs[0], n10.inputs[0])
_L.new(n12.outputs[12], n10.inputs[1])
_L.new(n12.outputs[4], n11.inputs[1])
_L.new(n10.outputs[0], n20.inputs[2])
_L.new(n20.outputs[0], n5.inputs[0])
_L.new(n9.outputs[0], n24.inputs[1])
_L.new(n23.outputs[9], n9.inputs[0])
_L.new(n3.outputs[0], n24.inputs[0])
_L.new(n24.outputs[0], n8.inputs[7])
_L.new(n6.outputs[0], n8.inputs[6])
_L.new(n16.outputs[0], n3.inputs[0])
_L.new(n3.outputs[0], n6.inputs[0])
_L.new(n23.outputs[10], n22.inputs[0])
_L.new(n21.outputs[0], n18.inputs[0])
_L.new(n8.outputs[2], n20.inputs[5])
_L.new(n25.outputs[2], n20.inputs[0])
_L.new(n25.outputs[5], n20.inputs[3])
_L.new(n4.outputs[0], n7.inputs[0])
_L.new(n4.outputs[20], n7.inputs[1])
_L.new(n17.outputs[6], n13.inputs[0])
_L.new(n17.outputs[13], n13.inputs[1])
_L.new(n15.outputs[2], n16.inputs[3])
_L.new(n15.outputs[1], n16.inputs[4])
_L.new(n14.outputs[15], n16.inputs[2])
_L.new(n6.outputs[0], n5.inputs[1])
_L.new(n13.outputs[0], n5.inputs[2])
_L.new(n25.outputs[8], n20.inputs[6])
_L.new(n25.outputs[9], n20.inputs[7])
_L.new(n25.outputs[10], n20.inputs[8])
_L.new(n25.outputs[16], n20.inputs[9])
_L.new(n25.outputs[17], n20.inputs[10])
_L.new(n25.outputs[18], n20.inputs[11])
_L.new(n7.outputs[0], n20.inputs[12])
_L.new(n9.outputs[1], n21.inputs[1])
_L.new(n21.outputs[0], n19.inputs[0])
_L.new(n21.outputs[0], n19.inputs[1])
_L.new(n19.outputs[0], n24.inputs[2])
_L.new(n18.outputs[0], n8.inputs[0])
_L.new(n22.outputs[0], n21.inputs[0])
_L.new(n23.outputs[11], n21.inputs[2])
n5.is_active_output = True

# ---- material node trees
mat_apex_shader.use_nodes = True; mat_apex_shader.node_tree.nodes.clear()
_N = mat_apex_shader.node_tree.nodes; _L = mat_apex_shader.node_tree.links
n0 = _N.new('NodeFrame'); n0.name = 'Frame'; n0.location = (-1170, 330)
n0.label = '...+ Iridescence'
n0.width = 680
n1 = _N.new('NodeFrame'); n1.name = 'Frame.001'; n1.location = (-800, -100)
n1.label = 'UV Distortion //TAB to ADD Textures and Modify Values'
n1.width = 200
n2 = _N.new('NodeFrame'); n2.name = 'Frame.002'; n2.location = (-200, 0)
n2.label = 'AO Strength'
n2.width = 200
n3 = _N.new('ShaderNodeOutputMaterial'); n3.name = 'Material Output'; n3.location = (300, 300)
n4 = _N.new('ShaderNodeTexImage'); n4.name = 'Image Texture.010'; n4.location = (210, -190)
n4.label = 'opacityMultiply Texture'
n4.hide = True
n5 = _N.new('ShaderNodeTexImage'); n5.name = 'Image Texture.009'; n5.location = (210, -230)
n5.label = 'iridescence Texture'
n5.hide = True
n6 = _N.new('ShaderNodeGroup'); n6.name = 'Group.001'; n6.location = (510, -30)
n6.node_tree = ng_iridescente_output
n7 = _N.new('ShaderNodeGroup'); n7.name = 'Group.002'; n7.location = (30, -150)
n7.node_tree = ng_iridescence_vector
n7.inputs[0].default_value = 0.9
n7.inputs[1].default_value = (0.0, 0.0, 0.0)
n8 = _N.new('ShaderNodeMath'); n8.name = 'Math.001'; n8.location = (-1620, -100)
n8.operation = 'POWER'
n8.inputs[1].default_value = 0.269
n9 = _N.new('ShaderNodeAmbientOcclusion'); n9.name = 'Ambient Occlusion.001'; n9.location = (-1800, -100)
n10 = _N.new('ShaderNodeGroup'); n10.name = 'Group.004'; n10.location = (30, -30)
n10.node_tree = ng_uv_distortion
n10.inputs[0].default_value = (1.0, 0.0, 0.117, 1.0)
n10.inputs[1].default_value = 2.0
n11 = _N.new('ShaderNodeAmbientOcclusion'); n11.name = 'Ambient Occlusion'; n11.location = (-360, -40)
n12 = _N.new('ShaderNodeGroup'); n12.name = 'Group.003'; n12.location = (-1420, 280)
n12.width = 238
n12.node_tree = ng_apex_shader
n12.inputs[0].default_value = (1.0, 1.0, 1.0, 1.0)
n12.inputs[1].default_value = (1.0, 1.0, 1.0, 1.0)
n12.inputs[2].default_value = (1.0, 1.0, 1.0, 1.0)
n12.inputs[3].default_value = (0.1119, 0.016, 0.004777, 1.0)
n12.inputs[4].default_value = 0.0
n12.inputs[5].default_value = (0.033, 0.033, 0.033, 1.0)
n12.inputs[6].default_value = (1.0, 1.0, 1.0, 1.0)
n12.inputs[7].default_value = (0.5, 0.5, 1.0, 1.0)
n12.inputs[8].default_value = (0.0, 0.0, 0.0, 1.0)
n12.inputs[9].default_value = (0.0, 0.0, 0.0, 1.0)
n12.inputs[10].default_value = 0.0
n12.inputs[11].default_value = 0.25
n12.inputs[12].default_value = 0.0
n12.inputs[13].default_value = 0.0
n12.inputs[14].default_value = 1.0
n12.inputs[15].default_value = 0.063
n12.inputs[16].default_value = 1.0
n12.inputs[17].default_value = 0.0
n12.inputs[18].default_value = 1.5
n12.inputs[19].default_value = 1.0
n13 = _N.new('ShaderNodeMath'); n13.name = 'Math'; n13.location = (30, -30)
n13.operation = 'POWER'
n13.inputs[1].default_value = 0.269
n14 = _N.new('ShaderNodeGroup'); n14.name = 'Group'; n14.location = (20, 300)
n14.width = 238
n14.node_tree = ng_apex_shader
n14.inputs[0].default_value = (1.0, 1.0, 1.0, 1.0)
n14.inputs[1].default_value = (1.0, 1.0, 1.0, 1.0)
n14.inputs[2].default_value = (1.0, 1.0, 1.0, 1.0)
n14.inputs[3].default_value = (0.1119, 0.016, 0.004777, 1.0)
n14.inputs[4].default_value = 0.0
n14.inputs[5].default_value = (0.033, 0.033, 0.033, 1.0)
n14.inputs[6].default_value = (1.0, 1.0, 1.0, 1.0)
n14.inputs[7].default_value = (0.5, 0.5, 1.0, 1.0)
n14.inputs[8].default_value = (0.0, 0.0, 0.0, 1.0)
n14.inputs[9].default_value = (0.0, 0.0, 0.0, 1.0)
n14.inputs[10].default_value = 0.0
n14.inputs[11].default_value = 0.25
n14.inputs[12].default_value = 0.0
n14.inputs[13].default_value = 0.0
n14.inputs[14].default_value = 1.0
n14.inputs[15].default_value = 0.063
n14.inputs[16].default_value = 1.0
n14.inputs[17].default_value = 0.0
n14.inputs[18].default_value = 1.5
n14.inputs[19].default_value = 1.0
n4.parent = n0
n5.parent = n0
n6.parent = n0
n7.parent = n0
n10.parent = n1
n13.parent = n2
_L.new(n7.outputs[0], n5.inputs[0])
_L.new(n5.outputs[0], n6.inputs[4])
_L.new(n4.outputs[0], n6.inputs[3])
_L.new(n11.outputs[1], n13.inputs[0])
_L.new(n9.outputs[1], n8.inputs[0])
_L.new(n8.outputs[0], n12.inputs[20])
_L.new(n13.outputs[0], n14.inputs[20])
_L.new(n12.outputs[0], n6.inputs[0])
_L.new(n12.outputs[1], n6.inputs[1])
_L.new(n12.outputs[2], n6.inputs[2])
n3.is_active_output = True

# ---- world
world_world = bpy.data.worlds.new('World'); scene.world = world_world
world_world.use_nodes = True; world_world.node_tree.nodes.clear()
_N = world_world.node_tree.nodes; _L = world_world.node_tree.links
n0 = _N.new('ShaderNodeOutputWorld'); n0.name = 'World Output'; n0.location = (300, 300)
n1 = _N.new('ShaderNodeBackground'); n1.name = 'Background'; n1.location = (10, 300)
n1.inputs[0].default_value = (0.05088, 0.05088, 0.05088, 1.0)
_L.new(n1.outputs[0], n0.inputs[0])
n0.is_active_output = True
world_world.color = (0.05088, 0.05088, 0.05088)
world_world.use_sun_shadow = False
world_world.sun_shadow_jitter_overblur = 0.0

# ---- meshes
me_suzanne = bpy.data.meshes.new('Suzanne')
me_suzanne.from_pydata([(0.4375, -0.7656, 0.1641), (-0.4375, -0.7656, 0.1641), (0.5, -0.6875, 0.09375), (-0.5, -0.6875, 0.09375), (0.5469, -0.5781, 0.05469), (-0.5469, -0.5781, 0.05469), (0.3516, -0.6172, -0.02344), (-0.3516, -0.6172, -0.02344), (0.3516, -0.7188, 0.03125), (-0.3516, -0.7188, 0.03125), (0.3516, -0.7812, 0.1328), (-0.3516, -0.7812, 0.1328), (0.2734, -0.7969, 0.1641), (-0.2734, -0.7969, 0.1641), (0.2031, -0.7422, 0.09375), (-0.2031, -0.7422, 0.09375), (0.1562, -0.6484, 0.05469), (-0.1562, -0.6484, 0.05469), (0.07812, -0.6562, 0.2422), (-0.07812, -0.6562, 0.2422), (0.1406, -0.7422, 0.2422), (-0.1406, -0.7422, 0.2422), (0.2422, -0.7969, 0.2422), (-0.2422, -0.7969, 0.2422), (0.2734, -0.7969, 0.3281), (-0.2734, -0.7969, 0.3281), (0.2031, -0.7422, 0.3906), (-0.2031, -0.7422, 0.3906), (0.1562, -0.6484, 0.4375), (-0.1562, -0.6484, 0.4375), (0.3516, -0.6172, 0.5156), (-0.3516, -0.6172, 0.5156), (0.3516, -0.7188, 0.4531), (-0.3516, -0.7188, 0.4531), (0.3516, -0.7812, 0.3594), (-0.3516, -0.7812, 0.3594), (0.4375, -0.7656, 0.3281), (-0.4375, -0.7656, 0.3281), (0.5, -0.6875, 0.3906), (-0.5, -0.6875, 0.3906), (0.5469, -0.5781, 0.4375), (-0.5469, -0.5781, 0.4375), (0.625, -0.5625, 0.2422), (-0.625, -0.5625, 0.2422), (0.5625, -0.6719, 0.2422), (-0.5625, -0.6719, 0.2422), (0.4688, -0.7578, 0.2422), (-0.4688, -0.7578, 0.2422), (0.4766, -0.7734, 0.2422), (-0.4766, -0.7734, 0.2422), (0.4453, -0.7812, 0.3359), (-0.4453, -0.7812, 0.3359), (0.3516, -0.8047, 0.375), (-0.3516, -0.8047, 0.375), (0.2656, -0.8203, 0.3359), (-0.2656, -0.8203, 0.3359), (0.2266, -0.8203, 0.2422), (-0.2266, -0.8203, 0.2422), (0.2656, -0.8203, 0.1562), (-0.2656, -0.8203, 0.1562), (0.3516, -0.8281, 0.2422), (-0.3516, -0.8281, 0.2422), (0.3516, -0.8047, 0.1172), (-0.3516, -0.8047, 0.1172), (0.4453, -0.7812, 0.1562), (-0.4453, -0.7812, 0.1562), (0.0, -0.7422, 0.4297), (0.0, -0.8203, 0.3516), (0.0, -0.7344, -0.6797), (0.0, -0.7812, -0.3203), (0.0, -0.7969, -0.1875), (0.0, -0.7188, -0.7734), (0.0, -0.6016, 0.4062), (0.0, -0.5703, 0.5703), (0.0, 0.5469, 0.8984), (0.0, 0.8516, 0.5625), (0.0, 0.8281, 0.07031), (0.0, 0.3516, -0.3828), (0.2031, -0.5625, -0.1875), (-0.2031, -0.5625, -0.1875), (0.3125, -0.5703, -0.4375), (-0.3125, -0.5703, -0.4375), (0.3516, -0.5703, -0.6953), (-0.3516, -0.5703, -0.6953), (0.3672, -0.5312, -0.8906), (-0.3672, -0.5312, -0.8906), (0.3281, -0.5234, -0.9453), (-0.3281, -0.5234, -0.9453), (0.1797, -0.5547, -0.9688), (-0.1797, -0.5547, -0.9688), (0.0, -0.5781, -0.9844), (0.4375, -0.5312, -0.1406), (-0.4375, -0.5312, -0.1406), (0.6328, -0.5391, -0.03906), (-0.6328, -0.5391, -0.03906), (0.8281, -0.4453, 0.1484), (-0.8281, -0.4453, 0.1484), (0.8594, -0.5938, 0.4297), (-0.8594, -0.5938, 0.4297), (0.7109, -0.625, 0.4844), (-0.7109, -0.625, 0.4844), (0.4922, -0.6875, 0.6016), (-0.4922, -0.6875, 0.6016), (0.3203, -0.7344, 0.7578), (-0.3203, -0.7344, 0.7578), (0.1562, -0.7578, 0.7188), (-0.1562, -0.7578, 0.7188), (0.0625, -0.75, 0.4922), (-0.0625, -0.75, 0.4922), (0.1641, -0.7734, 0.4141), (-0.1641, -0.7734, 0.4141), (0.125, -0.7656, 0.3047), (-0.125, -0.7656, 0.3047), (0.2031, -0.7422, 0.09375), (-0.2031, -0.7422, 0.09375), (0.375, -0.7031, 0.01562), (-0.375, -0.7031, 0.01562), (0.4922, -0.6719, 0.0625), (-0.4922, -0.6719, 0.0625), (0.625, -0.6484, 0.1875), (-0.625, -0.6484, 0.1875), (0.6406, -0.6484, 0.2969), (-0.6406, -0.6484, 0.2969), (0.6016, -0.6641, 0.375), (-0.6016, -0.6641, 0.375), (0.4297, -0.7188, 0.4375), (-0.4297, -0.7188, 0.4375), (0.25, -0.7578, 0.4688), (-0.25, -0.7578, 0.4688), (0.0, -0.7344, -0.7656), (0.1094, -0.7344, -0.7188), (-0.1094, -0.7344, -0.7188), (0.1172, -0.7109, -0.8359), (-0.1172, -0.7109, -0.8359), (0.0625, -0.6953, -0.8828), (-0.0625, -0.6953, -0.8828), (0.0, -0.6875, -0.8906), (0.0, -0.75, -0.1953), (0.0, -0.7422, -0.1406), (0.1016, -0.7422, -0.1484), (-0.1016, -0.7422, -0.1484), (0.125, -0.75, -0.2266), (-0.125, -0.75, -0.2266), (0.08594, -0.7422, -0.2891), (-0.08594, -0.7422, -0.2891), (0.3984, -0.6719, -0.04688), (-0.3984, -0.6719, -0.04688), (0.6172, -0.625, 0.05469), (-0.6172, -0.625, 0.05469), (0.7266, -0.6016, 0.2031), (-0.7266, -0.6016, 0.2031), (0.7422, -0.6562, 0.375), (-0.7422, -0.6562, 0.375), (0.6875, -0.7266, 0.4141), (-0.6875, -0.7266, 0.4141), (0.4375, -0.7969, 0.5469), (-0.4375, -0.7969, 0.5469), (0.3125, -0.8359, 0.6406), (-0.3125, -0.8359, 0.6406), (0.2031, -0.8516, 0.6172), (-0.2031, -0.8516, 0.6172), (0.1016, -0.8438, 0.4297), (-0.1016, -0.8438, 0.4297), (0.125, -0.8125, -0.1016), (-0.125, -0.8125, -0.1016), (0.2109, -0.7109, -0.4453), (-0.2109, -0.7109, -0.4453), (0.25, -0.6875, -0.7031), (-0.25, -0.6875, -0.7031), (0.2656, -0.6641, -0.8203), (-0.2656, -0.6641, -0.8203), (0.2344, -0.6328, -0.9141), (-0.2344, -0.6328, -0.9141), (0.1641, -0.6328, -0.9297), (-0.1641, -0.6328, -0.9297), (0.0, -0.6406, -0.9453), (0.0, -0.7266, 0.04688), (0.0, -0.7656, 0.2109), (0.3281, -0.7422, 0.4766), (-0.3281, -0.7422, 0.4766), (0.1641, -0.75, 0.1406), (-0.1641, -0.75, 0.1406), (0.1328, -0.7578, 0.2109), (-0.1328, -0.7578, 0.2109), (0.1172, -0.7344, -0.6875), (-0.1172, -0.7344, -0.6875), (0.07812, -0.75, -0.4453), (-0.07812, -0.75, -0.4453), (0.0, -0.75, -0.4453), (0.0, -0.7422, -0.3281), (0.09375, -0.7812, -0.2734), (-0.09375, -0.7812, -0.2734), (0.1328, -0.7969, -0.2266), (-0.1328, -0.7969, -0.2266), (0.1094, -0.7812, -0.1328), (-0.1094, -0.7812, -0.1328), (0.03906, -0.7812, -0.125), (-0.03906, -0.7812, -0.125), (0.0, -0.8281, -0.2031), (0.04688, -0.8125, -0.1484), (-0.04688, -0.8125, -0.1484), (0.09375, -0.8125, -0.1562), (-0.09375, -0.8125, -0.1562), (0.1094, -0.8281, -0.2266), (-0.1094, -0.8281, -0.2266), (0.07812, -0.8047, -0.25), (-0.07812, -0.8047, -0.25), (0.0, -0.8047, -0.2891), (0.2578, -0.5547, -0.3125), (-0.2578, -0.5547, -0.3125), (0.1641, -0.7109, -0.2422), (-0.1641, -0.7109, -0.2422), (0.1797, -0.7109, -0.3125), (-0.1797, -0.7109, -0.3125), (0.2344, -0.5547, -0.25), (-0.2344, -0.5547, -0.25), (0.0, -0.6875, -0.875), (0.04688, -0.6875, -0.8672), (-0.04688, -0.6875, -0.8672), (0.09375, -0.7109, -0.8203), (-0.09375, -0.7109, -0.8203), (0.09375, -0.7266, -0.7422), (-0.09375, -0.7266, -0.7422), (0.0, -0.6562, -0.7812), (0.09375, -0.6641, -0.75), (-0.09375, -0.6641, -0.75), (0.09375, -0.6406, -0.8125), (-0.09375, -0.6406, -0.8125), (0.04688, -0.6328, -0.8516), (-0.04688, -0.6328, -0.8516), (0.0, -0.6328, -0.8594), (0.1719, -0.7812, 0.2188), (-0.1719, -0.7812, 0.2188), (0.1875, -0.7734, 0.1562), (-0.1875, -0.7734, 0.1562), (0.3359, -0.7578, 0.4297), (-0.3359, -0.7578, 0.4297), (0.2734, -0.7734, 0.4219), (-0.2734, -0.7734, 0.4219), (0.4219, -0.7734, 0.3984), (-0.4219, -0.7734, 0.3984), (0.5625, -0.6953, 0.3516), (-0.5625, -0.6953, 0.3516), (0.5859, -0.6875, 0.2891), (-0.5859, -0.6875, 0.2891), (0.5781, -0.6797, 0.1953), (-0.5781, -0.6797, 0.1953), (0.4766, -0.7188, 0.1016), (-0.4766, -0.7188, 0.1016), (0.375, -0.7422, 0.0625), (-0.375, -0.7422, 0.0625), (0.2266, -0.7812, 0.1094), (-0.2266, -0.7812, 0.1094), (0.1797, -0.7812, 0.2969), (-0.1797, -0.7812, 0.2969), (0.2109, -0.7812, 0.375), (-0.2109, -0.7812, 0.375), (0.2344, -0.7578, 0.3594), (-0.2344, -0.7578, 0.3594), (0.1953, -0.7578, 0.2969), (-0.1953, -0.7578, 0.2969), (0.2422, -0.7578, 0.125), (-0.2422, -0.7578, 0.125), (0.375, -0.7266, 0.08594), (-0.375, -0.7266, 0.08594), (0.4609, -0.7031, 0.1172), (-0.4609, -0.7031, 0.1172), (0.5469, -0.6719, 0.2109), (-0.5469, -0.6719, 0.2109), (0.5547, -0.6719, 0.2812), (-0.5547, -0.6719, 0.2812), (0.5312, -0.6797, 0.3359), (-0.5312, -0.6797, 0.3359), (0.4141, -0.75, 0.3906), (-0.4141, -0.75, 0.3906), (0.2812, -0.7656, 0.3984), (-0.2812, -0.7656, 0.3984), (0.3359, -0.75, 0.4062), (-0.3359, -0.75, 0.4062), (0.2031, -0.75, 0.1719), (-0.2031, -0.75, 0.1719), (0.1953, -0.75, 0.2266), (-0.1953, -0.75, 0.2266), (0.1094, -0.6094, 0.4609), (-0.1094, -0.6094, 0.4609), (0.1953, -0.6172, 0.6641), (-0.1953, -0.6172, 0.6641), (0.3359, -0.5938, 0.6875), (-0.3359, -0.5938, 0.6875), (0.4844, -0.5547, 0.5547), (-0.4844, -0.5547, 0.5547), (0.6797, -0.4922, 0.4531), (-0.6797, -0.4922, 0.4531), (0.7969, -0.4609, 0.4062), (-0.7969, -0.4609, 0.4062), (0.7734, -0.375, 0.1641), (-0.7734, -0.375, 0.1641), (0.6016, -0.4141, 0.0), (-0.6016, -0.4141, 0.0), (0.4375, -0.4688, -0.09375), (-0.4375, -0.4688, -0.09375), (0.0, -0.2891, 0.8984), (0.0, 0.07812, 0.9844), (0.0, 0.6719, -0.1953), (0.0, -0.1875, -0.4609), (0.0, -0.4609, -0.9766), (0.0, -0.3438, -0.8047), (0.0, -0.3203, -0.5703), (0.0, -0.2812, -0.4844), (0.8516, -0.05469, 0.2344), (-0.8516, -0.05469, 0.2344), (0.8594, 0.04688, 0.3203), (-0.8594, 0.04688, 0.3203), (0.7734, 0.4375, 0.2656), (-0.7734, 0.4375, 0.2656), (0.4609, 0.7031, 0.4375), (-0.4609, 0.7031, 0.4375), (0.7344, -0.07031, -0.04688), (-0.7344, -0.07031, -0.04688), (0.5938, 0.1641, -0.125), (-0.5938, 0.1641, -0.125), (0.6406, 0.4297, -0.007812), (-0.6406, 0.4297, -0.007812), (0.3359, 0.6641, 0.05469), (-0.3359, 0.6641, 0.05469), (0.2344, -0.4062, -0.3516), (-0.2344, -0.4062, -0.3516), (0.1797, -0.2578, -0.4141), (-0.1797, -0.2578, -0.4141), (0.2891, -0.3828, -0.7109), (-0.2891, -0.3828, -0.7109), (0.25, -0.3906, -0.5), (-0.25, -0.3906, -0.5), (0.3281, -0.3984, -0.9141), (-0.3281, -0.3984, -0.9141), (0.1406, -0.3672, -0.7578), (-0.1406, -0.3672, -0.7578), (0.125, -0.3594, -0.5391), (-0.125, -0.3594, -0.5391), (0.1641, -0.4375, -0.9453), (-0.1641, -0.4375, -0.9453), (0.2188, -0.4297, -0.2812), (-0.2188, -0.4297, -0.2812), (0.2109, -0.4688, -0.2266), (-0.2109, -0.4688, -0.2266), (0.2031, -0.5, -0.1719), (-0.2031, -0.5, -0.1719), (0.2109, -0.1641, -0.3906), (-0.2109, -0.1641, -0.3906), (0.2969, 0.2656, -0.3125), (-0.2969, 0.2656, -0.3125), (0.3438, 0.5391, -0.1484), (-0.3438, 0.5391, -0.1484), (0.4531, 0.3828, 0.8672), (-0.4531, 0.3828, 0.8672), (0.4531, 0.07031, 0.9297), (-0.4531, 0.07031, 0.9297), (0.4531, -0.2344, 0.8516), (-0.4531, -0.2344, 0.8516), (0.4609, -0.4297, 0.5234), (-0.4609, -0.4297, 0.5234), (0.7266, -0.3359, 0.4062), (-0.7266, -0.3359, 0.4062), (0.6328, -0.2812, 0.4531), (-0.6328, -0.2812, 0.4531), (0.6406, -0.05469, 0.7031), (-0.6406, -0.05469, 0.7031), (0.7969, -0.125, 0.5625), (-0.7969, -0.125, 0.5625), (0.7969, 0.1172, 0.6172), (-0.7969, 0.1172, 0.6172), (0.6406, 0.1953, 0.75), (-0.6406, 0.1953, 0.75), (0.6406, 0.4453, 0.6797), (-0.6406, 0.4453, 0.6797), (0.7969, 0.3594, 0.5391), (-0.7969, 0.3594, 0.5391), (0.6172, 0.5859, 0.3281), (-0.6172, 0.5859, 0.3281), (0.4844, 0.5469, 0.02344), (-0.4844, 0.5469, 0.02344), (0.8203, 0.2031, 0.3281), (-0.8203, 0.2031, 0.3281), (0.4062, -0.1484, -0.1719), (-0.4062, -0.1484, -0.1719), (0.4297, 0.2109, -0.1953), (-0.4297, 0.2109, -0.1953), (0.8906, 0.2344, 0.4062), (-0.8906, 0.2344, 0.4062), (0.7734, 0.125, -0.1406), (-0.7734, 0.125, -0.1406), (1.039, 0.3281, -0.1016), (-1.039, 0.3281, -0.1016), (1.281, 0.4297, 0.05469), (-1.281, 0.4297, 0.05469), (1.352, 0.4219, 0.3203), (-1.352, 0.4219, 0.3203), (1.234, 0.4219, 0.5078), (-1.234, 0.4219, 0.5078), (1.023, 0.3125, 0.4766), (-1.023, 0.3125, 0.4766), (1.016, 0.2891, 0.4141), (-1.016, 0.2891, 0.4141), (1.188, 0.3906, 0.4375), (-1.188, 0.3906, 0.4375), (1.266, 0.4062, 0.2891), (-1.266, 0.4062, 0.2891), (1.211, 0.4062, 0.07812), (-1.211, 0.4062, 0.07812), (1.031, 0.3047, -0.03906), (-1.031, 0.3047, -0.03906), (0.8281, 0.1328, -0.07031), (-0.8281, 0.1328, -0.07031), (0.9219, 0.2188, 0.3594), (-0.9219, 0.2188, 0.3594), (0.9453, 0.2891, 0.3047), (-0.9453, 0.2891, 0.3047), (0.8828, 0.2109, -0.02344), (-0.8828, 0.2109, -0.02344), (1.039, 0.3672, 0.0), (-1.039, 0.3672, 0.0), (1.188, 0.4453, 0.09375), (-1.188, 0.4453, 0.09375), (1.234, 0.4453, 0.25), (-1.234, 0.4453, 0.25), (1.172, 0.4375, 0.3594), (-1.172, 0.4375, 0.3594), (1.023, 0.3594, 0.3438), (-1.023, 0.3594, 0.3438), (0.8438, 0.2109, 0.2891), (-0.8438, 0.2109, 0.2891), (0.8359, 0.2734, 0.1719), (-0.8359, 0.2734, 0.1719), (0.7578, 0.2734, 0.09375), (-0.7578, 0.2734, 0.09375), (0.8203, 0.2734, 0.08594), (-0.8203, 0.2734, 0.08594), (0.8438, 0.2734, 0.01562), (-0.8438, 0.2734, 0.01562), (0.8125, 0.2734, -0.01562), (-0.8125, 0.2734, -0.01562), (0.7266, 0.07031, 0.0), (-0.7266, 0.07031, 0.0), (0.7188, 0.1719, -0.02344), (-0.7188, 0.1719, -0.02344), (0.7188, 0.1875, 0.03906), (-0.7188, 0.1875, 0.03906), (0.7969, 0.2109, 0.2031), (-0.7969, 0.2109, 0.2031), (0.8906, 0.2656, 0.2422), (-0.8906, 0.2656, 0.2422), (0.8906, 0.3203, 0.2344), (-0.8906, 0.3203, 0.2344), (0.8125, 0.3203, -0.01562), (-0.8125, 0.3203, -0.01562), (0.8516, 0.3203, 0.01562), (-0.8516, 0.3203, 0.01562), (0.8281, 0.3203, 0.07812), (-0.8281, 0.3203, 0.07812), (0.7656, 0.3203, 0.09375), (-0.7656, 0.3203, 0.09375), (0.8438, 0.3203, 0.1719), (-0.8438, 0.3203, 0.1719), (1.039, 0.4141, 0.3281), (-1.039, 0.4141, 0.3281), (1.188, 0.4844, 0.3438), (-1.188, 0.4844, 0.3438), (1.258, 0.4922, 0.2422), (-1.258, 0.4922, 0.2422), (1.211, 0.4844, 0.08594), (-1.211, 0.4844, 0.08594), (1.047, 0.4219, 0.0), (-1.047, 0.4219, 0.0), (0.8828, 0.2656, -0.01562), (-0.8828, 0.2656, -0.01562), (0.9531, 0.3438, 0.2891), (-0.9531, 0.3438, 0.2891), (0.8906, 0.3281, 0.1094), (-0.8906, 0.3281, 0.1094), (0.9375, 0.3359, 0.0625), (-0.9375, 0.3359, 0.0625), (1.0, 0.3672, 0.125), (-1.0, 0.3672, 0.125), (0.9609, 0.3516, 0.1719), (-0.9609, 0.3516, 0.1719), (1.016, 0.375, 0.2344), (-1.016, 0.375, 0.2344), (1.055, 0.3828, 0.1875), (-1.055, 0.3828, 0.1875), (1.109, 0.3906, 0.2109), (-1.109, 0.3906, 0.2109), (1.086, 0.3906, 0.2734), (-1.086, 0.3906, 0.2734), (1.023, 0.4844, 0.4375), (-1.023, 0.4844, 0.4375), (1.25, 0.5469, 0.4688), (-1.25, 0.5469, 0.4688), (1.367, 0.5, 0.2969), (-1.367, 0.5, 0.2969), (1.312, 0.5312, 0.05469), (-1.312, 0.5312, 0.05469), (1.039, 0.4922, -0.08594), (-1.039, 0.4922, -0.08594), (0.7891, 0.3281, -0.125), (-0.7891, 0.3281, -0.125), (0.8594, 0.3828, 0.3828), (-0.8594, 0.3828, 0.3828)], [], [(46, 0, 2, 44), (3, 1, 47, 45), (44, 2, 4, 42), (5, 3, 45, 43), (2, 8, 6, 4), (7, 9, 3, 5), (0, 10, 8, 2), (9, 11, 1, 3), (10, 12, 14, 8), (15, 13, 11, 9), (8, 14, 16, 6), (17, 15, 9, 7), (14, 20, 18, 16), (19, 21, 15, 17), (12, 22, 20, 14), (21, 23, 13, 15), (22, 24, 26, 20), (27, 25, 23, 21), (20, 26, 28, 18), (29, 27, 21, 19), (26, 32, 30, 28), (31, 33, 27, 29), (24, 34, 32, 26), (33, 35, 25, 27), (34, 36, 38, 32), (39, 37, 35, 33), (32, 38, 40, 30), (41, 39, 33, 31), (38, 44, 42, 40), (43, 45, 39, 41), (36, 46, 44, 38), (45, 47, 37, 39), (46, 36, 50, 48), (51, 37, 47, 49), (36, 34, 52, 50), (53, 35, 37, 51), (34, 24, 54, 52), (55, 25, 35, 53), (24, 22, 56, 54), (57, 23, 25, 55), (22, 12, 58, 56), (59, 13, 23, 57), (12, 10, 62, 58), (63, 11, 13, 59), (10, 0, 64, 62), (65, 1, 11, 63), (0, 46, 48, 64), (49, 47, 1, 65), (60, 64, 48), (49, 65, 61), (62, 64, 60), (61, 65, 63), (60, 58, 62), (63, 59, 61), (60, 56, 58), (59, 57, 61), (60, 54, 56), (57, 55, 61), (60, 52, 54), (55, 53, 61), (60, 50, 52), (53, 51, 61), (60, 48, 50), (51, 49, 61), (88, 173, 175, 90), (175, 174, 89, 90), (86, 171, 173, 88), (174, 172, 87, 89), (84, 169, 171, 86), (172, 170, 85, 87), (82, 167, 169, 84), (170, 168, 83, 85), (80, 165, 167, 82), (168, 166, 81, 83), (78, 91, 145, 163), (146, 92, 79, 164), (91, 93, 147, 145), (148, 94, 92, 146), (93, 95, 149, 147), (150, 96, 94, 148), (95, 97, 151, 149), (152, 98, 96, 150), (97, 99, 153, 151), (154, 100, 98, 152), (99, 101, 155, 153), (156, 102, 100, 154), (101, 103, 157, 155), (158, 104, 102, 156), (103, 105, 159, 157), (160, 106, 104, 158), (105, 107, 161, 159), (162, 108, 106, 160), (107, 66, 67, 161), (67, 66, 108, 162), (109, 127, 159, 161), (160, 128, 110, 162), (127, 178, 157, 159), (158, 179, 128, 160), (125, 155, 157, 178), (158, 156, 126, 179), (123, 153, 155, 125), (156, 154, 124, 126), (121, 151, 153, 123), (154, 152, 122, 124), (119, 149, 151, 121), (152, 150, 120, 122), (117, 147, 149, 119), (150, 148, 118, 120), (115, 145, 147, 117), (148, 146, 116, 118), (113, 163, 145, 115), (146, 164, 114, 116), (113, 180, 176, 163), (176, 181, 114, 164), (109, 161, 67, 111), (67, 162, 110, 112), (111, 67, 177, 182), (177, 67, 112, 183), (176, 180, 182, 177), (183, 181, 176, 177), (134, 136, 175, 173), (175, 136, 135, 174), (132, 134, 173, 171), (174, 135, 133, 172), (130, 132, 171, 169), (172, 133, 131, 170), (165, 186, 184, 167), (185, 187, 166, 168), (130, 169, 167, 184), (168, 170, 131, 185), (143, 189, 188, 186), (188, 189, 144, 187), (184, 186, 188, 68), (188, 187, 185, 68), (129, 130, 184, 68), (185, 131, 129, 68), (141, 192, 190, 143), (191, 193, 142, 144), (139, 194, 192, 141), (193, 195, 140, 142), (138, 196, 194, 139), (195, 197, 138, 140), (137, 70, 196, 138), (197, 70, 137, 138), (189, 143, 190, 69), (191, 144, 189, 69), (69, 190, 205, 207), (206, 191, 69, 207), (70, 198, 199, 196), (200, 198, 70, 197), (196, 199, 201, 194), (202, 200, 197, 195), (194, 201, 203, 192), (204, 202, 195, 193), (192, 203, 205, 190), (206, 204, 193, 191), (198, 203, 201, 199), (202, 204, 198, 200), (198, 207, 205, 203), (206, 207, 198, 204), (138, 139, 163, 176), (164, 140, 138, 176), (139, 141, 210, 163), (211, 142, 140, 164), (141, 143, 212, 210), (213, 144, 142, 211), (143, 186, 165, 212), (166, 187, 144, 213), (80, 208, 212, 165), (213, 209, 81, 166), (208, 214, 210, 212), (211, 215, 209, 213), (78, 163, 210, 214), (211, 164, 79, 215), (130, 129, 71, 221), (71, 129, 131, 222), (132, 130, 221, 219), (222, 131, 133, 220), (134, 132, 219, 217), (220, 133, 135, 218), (136, 134, 217, 216), (218, 135, 136, 216), (216, 217, 228, 230), (229, 218, 216, 230), (217, 219, 226, 228), (227, 220, 218, 229), (219, 221, 224, 226), (225, 222, 220, 227), (221, 71, 223, 224), (223, 71, 222, 225), (223, 230, 228, 224), (229, 230, 223, 225), (224, 228, 226), (227, 229, 225), (182, 180, 233, 231), (234, 181, 183, 232), (111, 182, 231, 253), (232, 183, 112, 254), (109, 111, 253, 255), (254, 112, 110, 256), (180, 113, 251, 233), (252, 114, 181, 234), (113, 115, 249, 251), (250, 116, 114, 252), (115, 117, 247, 249), (248, 118, 116, 250), (117, 119, 245, 247), (246, 120, 118, 248), (119, 121, 243, 245), (244, 122, 120, 246), (121, 123, 241, 243), (242, 124, 122, 244), (123, 125, 239, 241), (240, 126, 124, 242), (125, 178, 235, 239), (236, 179, 126, 240), (178, 127, 237, 235), (238, 128, 179, 236), (127, 109, 255, 237), (256, 110, 128, 238), (237, 255, 257, 275), (258, 256, 238, 276), (235, 237, 275, 277), (276, 238, 236, 278), (239, 235, 277, 273), (278, 236, 240, 274), (241, 239, 273, 271), (274, 240, 242, 272), (243, 241, 271, 269), (272, 242, 244, 270), (245, 243, 269, 267), (270, 244, 246, 268), (247, 245, 267, 265), (268, 246, 248, 266), (249, 247, 265, 263), (266, 248, 250, 264), (251, 249, 263, 261), (264, 250, 252, 262), (233, 251, 261, 279), (262, 252, 234, 280), (255, 253, 259, 257), (260, 254, 256, 258), (253, 231, 281, 259), (282, 232, 254, 260), (231, 233, 279, 281), (280, 234, 232, 282), (66, 107, 283, 72), (284, 108, 66, 72), (107, 105, 285, 283), (286, 106, 108, 284), (105, 103, 287, 285), (288, 104, 106, 286), (103, 101, 289, 287), (290, 102, 104, 288), (101, 99, 291, 289), (292, 100, 102, 290), (99, 97, 293, 291), (294, 98, 100, 292), (97, 95, 295, 293), (296, 96, 98, 294), (95, 93, 297, 295), (298, 94, 96, 296), (93, 91, 299, 297), (300, 92, 94, 298), (307, 308, 327, 337), (328, 308, 307, 338), (306, 307, 337, 335), (338, 307, 306, 336), (305, 306, 335, 339), (336, 306, 305, 340), (88, 90, 305, 339), (305, 90, 89, 340), (86, 88, 339, 333), (340, 89, 87, 334), (84, 86, 333, 329), (334, 87, 85, 330), (82, 84, 329, 331), (330, 85, 83, 332), (329, 335, 337, 331), (338, 336, 330, 332), (329, 333, 339, 335), (340, 334, 330, 336), (325, 331, 337, 327), (338, 332, 326, 328), (80, 82, 331, 325), (332, 83, 81, 326), (208, 341, 343, 214), (344, 342, 209, 215), (80, 325, 341, 208), (342, 326, 81, 209), (78, 214, 343, 345), (344, 215, 79, 346), (78, 345, 299, 91), (300, 346, 79, 92), (76, 323, 351, 303), (352, 324, 76, 303), (303, 351, 349, 77), (350, 352, 303, 77), (77, 349, 347, 304), (348, 350, 77, 304), (304, 347, 327, 308), (328, 348, 304, 308), (325, 327, 347, 341), (348, 328, 326, 342), (295, 297, 317, 309), (318, 298, 296, 310), (75, 315, 323, 76), (324, 316, 75, 76), (301, 357, 355, 302), (356, 358, 301, 302), (302, 355, 353, 74), (354, 356, 302, 74), (74, 353, 315, 75), (316, 354, 74, 75), (291, 293, 361, 363), (362, 294, 292, 364), (363, 361, 367, 365), (368, 362, 364, 366), (365, 367, 369, 371), (370, 368, 366, 372), (371, 369, 375, 373), (376, 370, 372, 374), (313, 377, 373, 375), (374, 378, 314, 376), (315, 353, 373, 377), (374, 354, 316, 378), (353, 355, 371, 373), (372, 356, 354, 374), (355, 357, 365, 371), (366, 358, 356, 372), (357, 359, 363, 365), (364, 360, 358, 366), (289, 291, 363, 359), (364, 292, 290, 360), (73, 359, 357, 301), (358, 360, 73, 301), (283, 285, 287, 289), (288, 286, 284, 290), (283, 289, 359, 73), (360, 290, 284, 73), (72, 283, 73), (73, 284, 72), (293, 295, 309, 361), (310, 296, 294, 362), (309, 311, 367, 361), (368, 312, 310, 362), (311, 381, 369, 367), (370, 382, 312, 368), (313, 375, 369, 381), (370, 376, 314, 382), (347, 349, 385, 383), (386, 350, 348, 384), (317, 383, 385, 319), (386, 384, 318, 320), (297, 299, 383, 317), (384, 300, 298, 318), (299, 343, 341, 383), (342, 344, 300, 384), (341, 347, 383), (384, 348, 342), (299, 345, 343), (344, 346, 300), (313, 321, 379, 377), (380, 322, 314, 378), (315, 377, 379, 323), (380, 378, 316, 324), (319, 385, 379, 321), (380, 386, 320, 322), (349, 351, 379, 385), (380, 352, 350, 386), (323, 379, 351), (352, 380, 324), (399, 387, 413, 401), (414, 388, 400, 402), (399, 401, 403, 397), (404, 402, 400, 398), (397, 403, 405, 395), (406, 404, 398, 396), (395, 405, 407, 393), (408, 406, 396, 394), (393, 407, 409, 391), (410, 408, 394, 392), (391, 409, 411, 389), (412, 410, 392, 390), (409, 419, 417, 411), (418, 420, 410, 412), (407, 421, 419, 409), (420, 422, 408, 410), (405, 423, 421, 407), (422, 424, 406, 408), (403, 425, 423, 405), (424, 426, 404, 406), (401, 427, 425, 403), (426, 428, 402, 404), (401, 413, 415, 427), (416, 414, 402, 428), (317, 319, 443, 441), (444, 320, 318, 442), (319, 389, 411, 443), (412, 390, 320, 444), (309, 317, 441, 311), (442, 318, 310, 312), (381, 429, 413, 387), (414, 430, 382, 388), (411, 417, 439, 443), (440, 418, 412, 444), (437, 445, 443, 439), (444, 446, 438, 440), (433, 445, 437, 435), (438, 446, 434, 436), (431, 447, 445, 433), (446, 448, 432, 434), (429, 447, 431, 449), (432, 448, 430, 450), (413, 429, 449, 415), (450, 430, 414, 416), (311, 447, 429, 381), (430, 448, 312, 382), (311, 441, 445, 447), (446, 442, 312, 448), (441, 443, 445), (446, 444, 442), (415, 449, 451, 475), (452, 450, 416, 476), (449, 431, 461, 451), (462, 432, 450, 452), (431, 433, 459, 461), (460, 434, 432, 462), (433, 435, 457, 459), (458, 436, 434, 460), (435, 437, 455, 457), (456, 438, 436, 458), (437, 439, 453, 455), (454, 440, 438, 456), (439, 417, 473, 453), (474, 418, 440, 454), (427, 415, 475, 463), (476, 416, 428, 464), (425, 427, 463, 465), (464, 428, 426, 466), (423, 425, 465, 467), (466, 426, 424, 468), (421, 423, 467, 469), (468, 424, 422, 470), (419, 421, 469, 471), (470, 422, 420, 472), (417, 419, 471, 473), (472, 420, 418, 474), (457, 455, 479, 477), (480, 456, 458, 478), (477, 479, 481, 483), (482, 480, 478, 484), (483, 481, 487, 485), (488, 482, 484, 486), (485, 487, 489, 491), (490, 488, 486, 492), (463, 475, 485, 491), (486, 476, 464, 492), (451, 483, 485, 475), (486, 484, 452, 476), (451, 461, 477, 483), (478, 462, 452, 484), (457, 477, 461, 459), (462, 478, 458, 460), (453, 473, 479, 455), (480, 474, 454, 456), (471, 481, 479, 473), (480, 482, 472, 474), (469, 487, 481, 471), (482, 488, 470, 472), (467, 489, 487, 469), (488, 490, 468, 470), (465, 491, 489, 467), (490, 492, 466, 468), (463, 491, 465), (466, 492, 464), (391, 389, 503, 501), (504, 390, 392, 502), (393, 391, 501, 499), (502, 392, 394, 500), (395, 393, 499, 497), (500, 394, 396, 498), (397, 395, 497, 495), (498, 396, 398, 496), (399, 397, 495, 493), (496, 398, 400, 494), (387, 399, 493, 505), (494, 400, 388, 506), (493, 501, 503, 505), (504, 502, 494, 506), (493, 495, 499, 501), (500, 496, 494, 502), (495, 497, 499), (500, 498, 496), (313, 381, 387, 505), (388, 382, 314, 506), (313, 505, 503, 321), (504, 506, 314, 322), (319, 321, 503, 389), (504, 322, 320, 390)])
_uv = me_suzanne.uv_layers.new(name='UVMap')
_uv.uv.foreach_set('vector', [0.891, 0.5901, 0.8706, 0.5896, 0.8601, 0.5601, 0.9046, 0.5594, 0.8562, 0.8505, 0.8681, 0.8215, 0.8884, 0.822, 0.9006, 0.8532, 0.9046, 0.5594, 0.8601, 0.5601, 0.853, 0.5216, 0.9202, 0.5245, 0.8475, 0.8887, 0.8562, 0.8505, 0.9006, 0.8532, 0.9147, 0.8887, 0.8601, 0.5601, 0.8289, 0.5908, 0.7985, 0.5695, 0.853, 0.5216, 0.7951, 0.8384, 0.8264, 0.8185, 0.8562, 0.8505, 0.8475, 0.8887, 0.8706, 0.5896, 0.8544, 0.6048, 0.8289, 0.5908, 0.8601, 0.5601, 0.8264, 0.8185, 0.8525, 0.8057, 0.8681, 0.8215, 0.8562, 0.8505, 0.8544, 0.6048, 0.8541, 0.6255, 0.8282, 0.6334, 0.8289, 0.5908, 0.8276, 0.776, 0.8532, 0.785, 0.8525, 0.8057, 0.8264, 0.8185, 0.8289, 0.5908, 0.8282, 0.6334, 0.791, 0.6454, 0.7985, 0.5695, 0.791, 0.7622, 0.8276, 0.776, 0.8264, 0.8185, 0.7951, 0.8384, 0.8282, 0.6334, 0.8552, 0.6685, 0.8424, 0.7025, 0.791, 0.6454, 0.8448, 0.7075, 0.8561, 0.742, 0.8276, 0.776, 0.791, 0.7622, 0.8541, 0.6255, 0.8675, 0.6423, 0.8552, 0.6685, 0.8282, 0.6334, 0.8561, 0.742, 0.8673, 0.7688, 0.8532, 0.785, 0.8276, 0.776, 0.8675, 0.6423, 0.8905, 0.6419, 0.9004, 0.667, 0.8552, 0.6685, 0.9012, 0.7456, 0.8902, 0.7702, 0.8673, 0.7688, 0.8561, 0.742, 0.8552, 0.6685, 0.9004, 0.667, 0.9189, 0.6997, 0.8424, 0.7025, 0.9212, 0.7137, 0.9012, 0.7456, 0.8561, 0.742, 0.8448, 0.7075, 0.9004, 0.667, 0.9319, 0.6368, 0.9684, 0.6453, 0.9189, 0.6997, 0.9682, 0.7702, 0.9314, 0.7771, 0.9012, 0.7456, 0.9212, 0.7137, 0.8905, 0.6419, 0.9059, 0.6279, 0.9319, 0.6368, 0.9004, 0.667, 0.9314, 0.7771, 0.905, 0.7849, 0.8902, 0.7702, 0.9012, 0.7456, 0.9059, 0.6279, 0.9062, 0.6057, 0.9337, 0.593, 0.9319, 0.6368, 0.9312, 0.8209, 0.9044, 0.807, 0.905, 0.7849, 0.9314, 0.7771, 0.9319, 0.6368, 0.9337, 0.593, 0.9684, 0.5738, 0.9684, 0.6453, 0.965, 0.8417, 0.9312, 0.8209, 0.9314, 0.7771, 0.9682, 0.7702, 0.9337, 0.593, 0.9046, 0.5594, 0.9202, 0.5245, 0.9684, 0.5738, 0.9147, 0.8887, 0.9006, 0.8532, 0.9312, 0.8209, 0.965, 0.8417, 0.9062, 0.6057, 0.891, 0.5901, 0.9046, 0.5594, 0.9337, 0.593, 0.9006, 0.8532, 0.8884, 0.822, 0.9044, 0.807, 0.9312, 0.8209, 0.891, 0.5901, 0.9062, 0.6057, 0.9024, 0.6079, 0.8896, 0.5933, 0.9006, 0.8047, 0.9044, 0.807, 0.8884, 0.822, 0.8872, 0.8187, 0.9062, 0.6057, 0.9059, 0.6279, 0.8998, 0.6263, 0.9024, 0.6079, 0.8988, 0.7862, 0.905, 0.7849, 0.9044, 0.807, 0.9006, 0.8047, 0.9059, 0.6279, 0.8905, 0.6419, 0.8878, 0.6365, 0.8998, 0.6263, 0.8874, 0.7754, 0.8902, 0.7702, 0.905, 0.7849, 0.8988, 0.7862, 0.8905, 0.6419, 0.8675, 0.6423, 0.8709, 0.6352, 0.8878, 0.6365, 0.8704, 0.776, 0.8673, 0.7688, 0.8902, 0.7702, 0.8874, 0.7754, 0.8675, 0.6423, 0.8541, 0.6255, 0.8599, 0.6239, 0.8709, 0.6352, 0.8589, 0.7868, 0.8532, 0.785, 0.8673, 0.7688, 0.8704, 0.776, 0.8541, 0.6255, 0.8544, 0.6048, 0.8597, 0.6082, 0.8599, 0.6239, 0.8579, 0.8025, 0.8525, 0.8057, 0.8532, 0.785, 0.8589, 0.7868, 0.8544, 0.6048, 0.8706, 0.5896, 0.8717, 0.594, 0.8597, 0.6082, 0.8693, 0.8172, 0.8681, 0.8215, 0.8525, 0.8057, 0.8579, 0.8025, 0.8706, 0.5896, 0.891, 0.5901, 0.8896, 0.5933, 0.8717, 0.594, 0.8872, 0.8187, 0.8884, 0.822, 0.8681, 0.8215, 0.8693, 0.8172, 0.8794, 0.6165, 0.8717, 0.594, 0.8896, 0.5933, 0.8872, 0.8187, 0.8693, 0.8172, 0.878, 0.7951, 0.8597, 0.6082, 0.8717, 0.594, 0.8794, 0.6165, 0.878, 0.7951, 0.8693, 0.8172, 0.8579, 0.8025, 0.8794, 0.6165, 0.8599, 0.6239, 0.8597, 0.6082, 0.8579, 0.8025, 0.8589, 0.7868, 0.878, 0.7951, 0.8794, 0.6165, 0.8709, 0.6352, 0.8599, 0.6239, 0.8589, 0.7868, 0.8704, 0.776, 0.878, 0.7951, 0.8794, 0.6165, 0.8878, 0.6365, 0.8709, 0.6352, 0.8704, 0.776, 0.8874, 0.7754, 0.878, 0.7951, 0.8794, 0.6165, 0.8998, 0.6263, 0.8878, 0.6365, 0.8874, 0.7754, 0.8988, 0.7862, 0.878, 0.7951, 0.8794, 0.6165, 0.9024, 0.6079, 0.8998, 0.6263, 0.8988, 0.7862, 0.9006, 0.8047, 0.878, 0.7951, 0.8794, 0.6165, 0.8896, 0.5933, 0.9024, 0.6079, 0.9006, 0.8047, 0.8872, 0.8187, 0.878, 0.7951, 0.5403, 0.05381, 0.5364, 0.06207, 0.5189, 0.05968, 0.5189, 0.05029, 0.5189, 0.05968, 0.5015, 0.06204, 0.4976, 0.05377, 0.5189, 0.05029, 0.5519, 0.05834, 0.5428, 0.06409, 0.5364, 0.06207, 0.5403, 0.05381, 0.5015, 0.06204, 0.4951, 0.06405, 0.486, 0.05827, 0.4976, 0.05377, 0.5551, 0.0619, 0.5463, 0.07267, 0.5428, 0.06409, 0.5519, 0.05834, 0.4951, 0.06405, 0.4916, 0.07262, 0.4828, 0.06183, 0.486, 0.05827, 0.5638, 0.07659, 0.5483, 0.08489, 0.5463, 0.07267, 0.5551, 0.0619, 0.4916, 0.07262, 0.4895, 0.08486, 0.474, 0.07651, 0.4828, 0.06183, 0.5831, 0.1085, 0.5556, 0.1217, 0.5483, 0.08489, 0.5638, 0.07659, 0.4895, 0.08486, 0.4822, 0.1218, 0.4545, 0.1085, 0.474, 0.07651, 0.6055, 0.1651, 0.6474, 0.2005, 0.6215, 0.2278, 0.5531, 0.2096, 0.4165, 0.2295, 0.3897, 0.2019, 0.432, 0.1656, 0.4853, 0.2101, 0.6474, 0.2005, 0.6764, 0.2332, 0.6648, 0.2532, 0.6215, 0.2278, 0.3727, 0.2564, 0.3603, 0.2359, 0.3897, 0.2019, 0.4165, 0.2295, 0.6764, 0.2332, 0.7153, 0.2654, 0.6839, 0.28, 0.6648, 0.2532, 0.3537, 0.2846, 0.3205, 0.2703, 0.3603, 0.2359, 0.3727, 0.2564, 0.7153, 0.2654, 0.7073, 0.3101, 0.6875, 0.3115, 0.6839, 0.28, 0.3512, 0.3174, 0.3307, 0.3169, 0.3205, 0.2703, 0.3537, 0.2846, 0.7073, 0.3101, 0.6974, 0.3327, 0.6768, 0.3239, 0.6875, 0.3115, 0.3627, 0.3297, 0.342, 0.3397, 0.3307, 0.3169, 0.3512, 0.3174, 0.6974, 0.3327, 0.6628, 0.3725, 0.6391, 0.3573, 0.6768, 0.3239, 0.4028, 0.3621, 0.3793, 0.3787, 0.342, 0.3397, 0.3627, 0.3297, 0.6628, 0.3725, 0.6268, 0.3958, 0.6183, 0.3752, 0.6391, 0.3573, 0.4246, 0.3793, 0.4169, 0.4006, 0.3793, 0.3787, 0.4028, 0.3621, 0.6268, 0.3958, 0.6048, 0.3978, 0.6008, 0.3779, 0.6183, 0.3752, 0.4424, 0.3812, 0.4393, 0.4015, 0.4169, 0.4006, 0.4246, 0.3793, 0.6048, 0.3978, 0.5531, 0.3905, 0.5597, 0.357, 0.6008, 0.3779, 0.4829, 0.3585, 0.4909, 0.3919, 0.4393, 0.4015, 0.4424, 0.3812, 0.5531, 0.3905, 0.5219, 0.386, 0.5211, 0.3439, 0.5597, 0.357, 0.5211, 0.3439, 0.5219, 0.386, 0.4909, 0.3919, 0.4829, 0.3585, 0.5773, 0.3402, 0.5998, 0.3448, 0.6008, 0.3779, 0.5597, 0.357, 0.4424, 0.3812, 0.442, 0.3478, 0.4646, 0.3422, 0.4829, 0.3585, 0.5998, 0.3448, 0.6155, 0.342, 0.6183, 0.3752, 0.6008, 0.3779, 0.4246, 0.3793, 0.426, 0.3456, 0.442, 0.3478, 0.4424, 0.3812, 0.6345, 0.3323, 0.6391, 0.3573, 0.6183, 0.3752, 0.6155, 0.342, 0.4246, 0.3793, 0.4028, 0.3621, 0.4064, 0.3365, 0.426, 0.3456, 0.6624, 0.3128, 0.6768, 0.3239, 0.6391, 0.3573, 0.6345, 0.3323, 0.4028, 0.3621, 0.3627, 0.3297, 0.3771, 0.3177, 0.4064, 0.3365, 0.6684, 0.298, 0.6875, 0.3115, 0.6768, 0.3239, 0.6624, 0.3128, 0.3627, 0.3297, 0.3512, 0.3174, 0.3703, 0.3026, 0.3771, 0.3177, 0.6641, 0.2779, 0.6839, 0.28, 0.6875, 0.3115, 0.6684, 0.298, 0.3512, 0.3174, 0.3537, 0.2846, 0.3741, 0.2818, 0.3703, 0.3026, 0.6392, 0.253, 0.6648, 0.2532, 0.6839, 0.28, 0.6641, 0.2779, 0.3537, 0.2846, 0.3727, 0.2564, 0.3989, 0.2556, 0.3741, 0.2818, 0.614, 0.2427, 0.6215, 0.2278, 0.6648, 0.2532, 0.6392, 0.253, 0.3727, 0.2564, 0.4165, 0.2295, 0.4245, 0.2445, 0.3989, 0.2556, 0.5729, 0.2586, 0.5531, 0.2096, 0.6215, 0.2278, 0.614, 0.2427, 0.4165, 0.2295, 0.4853, 0.2101, 0.4664, 0.2597, 0.4245, 0.2445, 0.5729, 0.2586, 0.5639, 0.272, 0.5198, 0.2489, 0.5531, 0.2096, 0.5198, 0.2489, 0.4759, 0.2731, 0.4664, 0.2597, 0.4853, 0.2101, 0.5773, 0.3402, 0.5597, 0.357, 0.5211, 0.3439, 0.5585, 0.3166, 0.5211, 0.3439, 0.4829, 0.3585, 0.4646, 0.3422, 0.4826, 0.3178, 0.5585, 0.3166, 0.5211, 0.3439, 0.5203, 0.2948, 0.5569, 0.2912, 0.5203, 0.2948, 0.5211, 0.3439, 0.4826, 0.3178, 0.4834, 0.2922, 0.5198, 0.2489, 0.5639, 0.272, 0.5569, 0.2912, 0.5203, 0.2948, 0.4834, 0.2922, 0.4759, 0.2731, 0.5198, 0.2489, 0.5203, 0.2948, 0.5255, 0.06897, 0.5189, 0.0679, 0.5189, 0.05968, 0.5364, 0.06207, 0.5189, 0.05968, 0.5189, 0.0679, 0.5124, 0.06896, 0.5015, 0.06204, 0.5312, 0.07383, 0.5255, 0.06897, 0.5364, 0.06207, 0.5428, 0.06409, 0.5015, 0.06204, 0.5124, 0.06896, 0.5066, 0.07381, 0.4951, 0.06405, 0.531, 0.08743, 0.5312, 0.07383, 0.5428, 0.06409, 0.5463, 0.07267, 0.4951, 0.06405, 0.5066, 0.07381, 0.5068, 0.08742, 0.4916, 0.07262, 0.5556, 0.1217, 0.532, 0.1277, 0.5327, 0.09092, 0.5483, 0.08489, 0.5052, 0.09091, 0.5058, 0.1277, 0.4822, 0.1218, 0.4895, 0.08486, 0.531, 0.08743, 0.5463, 0.07267, 0.5483, 0.08489, 0.5327, 0.09092, 0.4895, 0.08486, 0.4916, 0.07262, 0.5068, 0.08742, 0.5052, 0.09091, 0.5381, 0.1584, 0.519, 0.1517, 0.5189, 0.1284, 0.532, 0.1277, 0.5189, 0.1284, 0.519, 0.1517, 0.4999, 0.1584, 0.5058, 0.1277, 0.5327, 0.09092, 0.532, 0.1277, 0.5189, 0.1284, 0.5189, 0.09395, 0.5189, 0.1284, 0.5058, 0.1277, 0.5052, 0.09091, 0.5189, 0.09395, 0.5189, 0.08518, 0.531, 0.08743, 0.5327, 0.09092, 0.5189, 0.09395, 0.5052, 0.09091, 0.5068, 0.08742, 0.5189, 0.08518, 0.5189, 0.09395, 0.5484, 0.1736, 0.538, 0.176, 0.5352, 0.1668, 0.5381, 0.1584, 0.5028, 0.1669, 0.5001, 0.176, 0.4897, 0.1737, 0.4999, 0.1584, 0.5443, 0.1934, 0.5372, 0.1876, 0.538, 0.176, 0.5484, 0.1736, 0.5001, 0.176, 0.5009, 0.1876, 0.494, 0.1934, 0.4897, 0.1737, 0.5198, 0.2008, 0.5288, 0.1918, 0.5372, 0.1876, 0.5443, 0.1934, 0.5009, 0.1876, 0.5092, 0.1916, 0.5198, 0.2008, 0.494, 0.1934, 0.5176, 0.1906, 0.5191, 0.1854, 0.5288, 0.1918, 0.5198, 0.2008, 0.5092, 0.1916, 0.5191, 0.1854, 0.5176, 0.1906, 0.5198, 0.2008, 0.519, 0.1517, 0.5381, 0.1584, 0.5352, 0.1668, 0.519, 0.159, 0.5028, 0.1669, 0.4999, 0.1584, 0.519, 0.1517, 0.519, 0.159, 0.519, 0.159, 0.5352, 0.1668, 0.5311, 0.1716, 0.519, 0.1656, 0.5069, 0.1717, 0.5028, 0.1669, 0.519, 0.159, 0.519, 0.1656, 0.5191, 0.1854, 0.5191, 0.1795, 0.5282, 0.1863, 0.5288, 0.1918, 0.5098, 0.1863, 0.5191, 0.1795, 0.5191, 0.1854, 0.5092, 0.1916, 0.5288, 0.1918, 0.5282, 0.1863, 0.5335, 0.1842, 0.5372, 0.1876, 0.5045, 0.1842, 0.5098, 0.1863, 0.5092, 0.1916, 0.5009, 0.1876, 0.5372, 0.1876, 0.5335, 0.1842, 0.5334, 0.1767, 0.538, 0.176, 0.5046, 0.1768, 0.5045, 0.1842, 0.5009, 0.1876, 0.5001, 0.176, 0.538, 0.176, 0.5334, 0.1767, 0.5311, 0.1716, 0.5352, 0.1668, 0.5069, 0.1717, 0.5046, 0.1768, 0.5001, 0.176, 0.5028, 0.1669, 0.5191, 0.1795, 0.5334, 0.1767, 0.5335, 0.1842, 0.5282, 0.1863, 0.5045, 0.1842, 0.5046, 0.1768, 0.5191, 0.1795, 0.5098, 0.1863, 0.5191, 0.1795, 0.519, 0.1656, 0.5311, 0.1716, 0.5334, 0.1767, 0.5069, 0.1717, 0.519, 0.1656, 0.5191, 0.1795, 0.5046, 0.1768, 0.5198, 0.2008, 0.5443, 0.1934, 0.5531, 0.2096, 0.5198, 0.2489, 0.4853, 0.2101, 0.494, 0.1934, 0.5198, 0.2008, 0.5198, 0.2489, 0.5443, 0.1934, 0.5484, 0.1736, 0.5616, 0.1678, 0.5531, 0.2096, 0.4764, 0.168, 0.4897, 0.1737, 0.494, 0.1934, 0.4853, 0.2101, 0.5484, 0.1736, 0.5381, 0.1584, 0.5595, 0.1493, 0.5616, 0.1678, 0.4784, 0.1494, 0.4999, 0.1584, 0.4897, 0.1737, 0.4764, 0.168, 0.5381, 0.1584, 0.532, 0.1277, 0.5556, 0.1217, 0.5595, 0.1493, 0.4822, 0.1218, 0.5058, 0.1277, 0.4999, 0.1584, 0.4784, 0.1494, 0.5831, 0.1085, 0.5961, 0.1334, 0.5595, 0.1493, 0.5556, 0.1217, 0.4784, 0.1494, 0.4414, 0.1336, 0.4545, 0.1085, 0.4822, 0.1218, 0.5961, 0.1334, 0.6012, 0.1479, 0.5616, 0.1678, 0.5595, 0.1493, 0.4764, 0.168, 0.4363, 0.1482, 0.4414, 0.1336, 0.4784, 0.1494, 0.6055, 0.1651, 0.5531, 0.2096, 0.5616, 0.1678, 0.6012, 0.1479, 0.4764, 0.168, 0.4853, 0.2101, 0.432, 0.1656, 0.4363, 0.1482, 0.531, 0.08743, 0.5189, 0.08518, 0.5189, 0.08387, 0.5289, 0.08496, 0.5189, 0.08387, 0.5189, 0.08518, 0.5068, 0.08742, 0.5089, 0.08495, 0.5312, 0.07383, 0.531, 0.08743, 0.5289, 0.08496, 0.529, 0.07543, 0.5089, 0.08495, 0.5068, 0.08742, 0.5066, 0.07381, 0.5088, 0.07542, 0.5255, 0.06897, 0.5312, 0.07383, 0.529, 0.07543, 0.5238, 0.07051, 0.5088, 0.07542, 0.5066, 0.07381, 0.5124, 0.06896, 0.5141, 0.0705, 0.5189, 0.0679, 0.5255, 0.06897, 0.5238, 0.07051, 0.5189, 0.06947, 0.5141, 0.0705, 0.5124, 0.06896, 0.5189, 0.0679, 0.5189, 0.06947, 0.5189, 0.06947, 0.5238, 0.07051, 0.5216, 0.07497, 0.5189, 0.07426, 0.5163, 0.07497, 0.5141, 0.0705, 0.5189, 0.06947, 0.5189, 0.07426, 0.5238, 0.07051, 0.529, 0.07543, 0.5242, 0.07669, 0.5216, 0.07497, 0.5136, 0.07668, 0.5088, 0.07542, 0.5141, 0.0705, 0.5163, 0.07497, 0.529, 0.07543, 0.5289, 0.08496, 0.5246, 0.07989, 0.5242, 0.07669, 0.5133, 0.07988, 0.5089, 0.08495, 0.5088, 0.07542, 0.5136, 0.07668, 0.5289, 0.08496, 0.5189, 0.08387, 0.5189, 0.07933, 0.5246, 0.07989, 0.5189, 0.07933, 0.5189, 0.08387, 0.5089, 0.08495, 0.5133, 0.07988, 0.5189, 0.07933, 0.5189, 0.07426, 0.5216, 0.07497, 0.5246, 0.07989, 0.5163, 0.07497, 0.5189, 0.07426, 0.5189, 0.07933, 0.5133, 0.07988, 0.5246, 0.07989, 0.5216, 0.07497, 0.5242, 0.07669, 0.5136, 0.07668, 0.5163, 0.07497, 0.5133, 0.07988, 0.5569, 0.2912, 0.5639, 0.272, 0.5718, 0.2773, 0.5684, 0.2929, 0.4681, 0.2786, 0.4759, 0.2731, 0.4834, 0.2922, 0.472, 0.2943, 0.5585, 0.3166, 0.5569, 0.2912, 0.5684, 0.2929, 0.5731, 0.3114, 0.472, 0.2943, 0.4834, 0.2922, 0.4826, 0.3178, 0.4678, 0.3131, 0.5773, 0.3402, 0.5585, 0.3166, 0.5731, 0.3114, 0.5849, 0.3277, 0.4678, 0.3131, 0.4826, 0.3178, 0.4646, 0.3422, 0.4565, 0.33, 0.5639, 0.272, 0.5729, 0.2586, 0.5807, 0.2666, 0.5718, 0.2773, 0.4587, 0.268, 0.4664, 0.2597, 0.4759, 0.2731, 0.4681, 0.2786, 0.5729, 0.2586, 0.614, 0.2427, 0.6117, 0.2557, 0.5807, 0.2666, 0.4271, 0.2577, 0.4245, 0.2445, 0.4664, 0.2597, 0.4587, 0.268, 0.614, 0.2427, 0.6392, 0.253, 0.6325, 0.2629, 0.6117, 0.2557, 0.4061, 0.2655, 0.3989, 0.2556, 0.4245, 0.2445, 0.4271, 0.2577, 0.6392, 0.253, 0.6641, 0.2779, 0.6537, 0.28, 0.6325, 0.2629, 0.3849, 0.2836, 0.3741, 0.2818, 0.3989, 0.2556, 0.4061, 0.2655, 0.6641, 0.2779, 0.6684, 0.298, 0.6561, 0.2976, 0.6537, 0.28, 0.383, 0.3019, 0.3703, 0.3026, 0.3741, 0.2818, 0.3849, 0.2836, 0.6684, 0.298, 0.6624, 0.3128, 0.6528, 0.3102, 0.6561, 0.2976, 0.3869, 0.3146, 0.3771, 0.3177, 0.3703, 0.3026, 0.383, 0.3019, 0.6624, 0.3128, 0.6345, 0.3323, 0.629, 0.3239, 0.6528, 0.3102, 0.4116, 0.3277, 0.4064, 0.3365, 0.3771, 0.3177, 0.3869, 0.3146, 0.6345, 0.3323, 0.6155, 0.342, 0.6144, 0.332, 0.629, 0.3239, 0.4267, 0.3354, 0.426, 0.3456, 0.4064, 0.3365, 0.4116, 0.3277, 0.6155, 0.342, 0.5998, 0.3448, 0.601, 0.3336, 0.6144, 0.332, 0.4403, 0.3365, 0.442, 0.3478, 0.426, 0.3456, 0.4267, 0.3354, 0.5998, 0.3448, 0.5773, 0.3402, 0.5849, 0.3277, 0.601, 0.3336, 0.4565, 0.33, 0.4646, 0.3422, 0.442, 0.3478, 0.4403, 0.3365, 0.601, 0.3336, 0.5849, 0.3277, 0.5906, 0.3215, 0.6018, 0.3285, 0.4504, 0.3239, 0.4565, 0.33, 0.4403, 0.3365, 0.4394, 0.3313, 0.6144, 0.332, 0.601, 0.3336, 0.6018, 0.3285, 0.6133, 0.3271, 0.4394, 0.3313, 0.4403, 0.3365, 0.4267, 0.3354, 0.4276, 0.3304, 0.629, 0.3239, 0.6144, 0.332, 0.6133, 0.3271, 0.6269, 0.3205, 0.4276, 0.3304, 0.4267, 0.3354, 0.4116, 0.3277, 0.4136, 0.3242, 0.6528, 0.3102, 0.629, 0.3239, 0.6269, 0.3205, 0.6462, 0.3064, 0.4136, 0.3242, 0.4116, 0.3277, 0.3869, 0.3146, 0.3934, 0.3105, 0.6561, 0.2976, 0.6528, 0.3102, 0.6462, 0.3064, 0.6495, 0.2962, 0.3934, 0.3105, 0.3869, 0.3146, 0.383, 0.3019, 0.3897, 0.3002, 0.6537, 0.28, 0.6561, 0.2976, 0.6495, 0.2962, 0.6478, 0.2835, 0.3897, 0.3002, 0.383, 0.3019, 0.3849, 0.2836, 0.391, 0.2871, 0.6325, 0.2629, 0.6537, 0.28, 0.6478, 0.2835, 0.6298, 0.2673, 0.391, 0.2871, 0.3849, 0.2836, 0.4061, 0.2655, 0.4089, 0.27, 0.6117, 0.2557, 0.6325, 0.2629, 0.6298, 0.2673, 0.6126, 0.2616, 0.4089, 0.27, 0.4061, 0.2655, 0.4271, 0.2577, 0.4263, 0.2637, 0.5807, 0.2666, 0.6117, 0.2557, 0.6126, 0.2616, 0.5852, 0.271, 0.4263, 0.2637, 0.4271, 0.2577, 0.4587, 0.268, 0.4544, 0.2726, 0.5718, 0.2773, 0.5807, 0.2666, 0.5852, 0.271, 0.5781, 0.2819, 0.4544, 0.2726, 0.4587, 0.268, 0.4681, 0.2786, 0.4618, 0.2834, 0.5849, 0.3277, 0.5731, 0.3114, 0.5795, 0.3093, 0.5906, 0.3215, 0.4612, 0.3112, 0.4678, 0.3131, 0.4565, 0.33, 0.4504, 0.3239, 0.5731, 0.3114, 0.5684, 0.2929, 0.5775, 0.2938, 0.5795, 0.3093, 0.4628, 0.2954, 0.472, 0.2943, 0.4678, 0.3131, 0.4612, 0.3112, 0.5684, 0.2929, 0.5718, 0.2773, 0.5781, 0.2819, 0.5775, 0.2938, 0.4618, 0.2834, 0.4681, 0.2786, 0.472, 0.2943, 0.4628, 0.2954, 0.5219, 0.386, 0.5531, 0.3905, 0.5532, 0.4331, 0.523, 0.4336, 0.4928, 0.4345, 0.4909, 0.3919, 0.5219, 0.386, 0.523, 0.4336, 0.5531, 0.3905, 0.6048, 0.3978, 0.6098, 0.4315, 0.5532, 0.4331, 0.4359, 0.4357, 0.4393, 0.4015, 0.4909, 0.3919, 0.4928, 0.4345, 0.6048, 0.3978, 0.6268, 0.3958, 0.6482, 0.4193, 0.6098, 0.4315, 0.3965, 0.4254, 0.4169, 0.4006, 0.4393, 0.4015, 0.4359, 0.4357, 0.6268, 0.3958, 0.6628, 0.3725, 0.6921, 0.3883, 0.6482, 0.4193, 0.3503, 0.3962, 0.3793, 0.3787, 0.4169, 0.4006, 0.3965, 0.4254, 0.6628, 0.3725, 0.6974, 0.3327, 0.7263, 0.3418, 0.6921, 0.3883, 0.3128, 0.3506, 0.342, 0.3397, 0.3793, 0.3787, 0.3503, 0.3962, 0.6974, 0.3327, 0.7073, 0.3101, 0.7359, 0.3121, 0.7263, 0.3418, 0.3011, 0.3206, 0.3307, 0.3169, 0.342, 0.3397, 0.3128, 0.3506, 0.7073, 0.3101, 0.7153, 0.2654, 0.7299, 0.2564, 0.7359, 0.3121, 0.3049, 0.2611, 0.3205, 0.2703, 0.3307, 0.3169, 0.3011, 0.3206, 0.7153, 0.2654, 0.6764, 0.2332, 0.6982, 0.2169, 0.7299, 0.2564, 0.3374, 0.2192, 0.3603, 0.2359, 0.3205, 0.2703, 0.3049, 0.2611, 0.6764, 0.2332, 0.6474, 0.2005, 0.6631, 0.1907, 0.6982, 0.2169, 0.3735, 0.1919, 0.3897, 0.2019, 0.3603, 0.2359, 0.3374, 0.2192, 0.6269, 0.01561, 0.6494, 0.02238, 0.6605, 0.07608, 0.6214, 0.04809, 0.3768, 0.0753, 0.3888, 0.02159, 0.4113, 0.01513, 0.4164, 0.04763, 0.5675, 0.000144, 0.6269, 0.01561, 0.6214, 0.04809, 0.5772, 0.0328, 0.4164, 0.04763, 0.4113, 0.01513, 0.4706, 0.000144, 0.4608, 0.03266, 0.5189, 0.02489, 0.5675, 0.000144, 0.5772, 0.0328, 0.5474, 0.04172, 0.4608, 0.03266, 0.4706, 0.000144, 0.5189, 0.02489, 0.4905, 0.04167, 0.5403, 0.05381, 0.5189, 0.05029, 0.5189, 0.02489, 0.5474, 0.04172, 0.5189, 0.02489, 0.5189, 0.05029, 0.4976, 0.05377, 0.4905, 0.04167, 0.5519, 0.05834, 0.5403, 0.05381, 0.5474, 0.04172, 0.5581, 0.05387, 0.4905, 0.04167, 0.4976, 0.05377, 0.486, 0.05827, 0.4798, 0.05378, 0.5551, 0.0619, 0.5519, 0.05834, 0.5581, 0.05387, 0.577, 0.058, 0.4798, 0.05378, 0.486, 0.05827, 0.4828, 0.06183, 0.4609, 0.05785, 0.5638, 0.07659, 0.5551, 0.0619, 0.577, 0.058, 0.6117, 0.07827, 0.4609, 0.05785, 0.4828, 0.06183, 0.474, 0.07651, 0.4259, 0.07799, 0.577, 0.058, 0.5772, 0.0328, 0.6214, 0.04809, 0.6117, 0.07827, 0.4164, 0.04763, 0.4608, 0.03266, 0.4609, 0.05785, 0.4259, 0.07799, 0.577, 0.058, 0.5581, 0.05387, 0.5474, 0.04172, 0.5772, 0.0328, 0.4905, 0.04167, 0.4798, 0.05378, 0.4609, 0.05785, 0.4608, 0.03266, 0.6267, 0.1114, 0.6117, 0.07827, 0.6214, 0.04809, 0.6605, 0.07608, 0.4164, 0.04763, 0.4259, 0.07799, 0.4106, 0.1112, 0.3768, 0.0753, 0.5831, 0.1085, 0.5638, 0.07659, 0.6117, 0.07827, 0.6267, 0.1114, 0.4259, 0.07799, 0.474, 0.07651, 0.4545, 0.1085, 0.4106, 0.1112, 0.5961, 0.1334, 0.6295, 0.1305, 0.6235, 0.1468, 0.6012, 0.1479, 0.4137, 0.1472, 0.4076, 0.1306, 0.4414, 0.1336, 0.4363, 0.1482, 0.5831, 0.1085, 0.6267, 0.1114, 0.6295, 0.1305, 0.5961, 0.1334, 0.4076, 0.1306, 0.4106, 0.1112, 0.4545, 0.1085, 0.4414, 0.1336, 0.6055, 0.1651, 0.6012, 0.1479, 0.6235, 0.1468, 0.6193, 0.1598, 0.4137, 0.1472, 0.4363, 0.1482, 0.432, 0.1656, 0.418, 0.1604, 0.6055, 0.1651, 0.6193, 0.1598, 0.6631, 0.1907, 0.6474, 0.2005, 0.3735, 0.1919, 0.418, 0.1604, 0.432, 0.1656, 0.3897, 0.2019, 0.9459, 0.07957, 0.8862, 0.1218, 0.8491, 0.09973, 0.8918, 0.03692, 0.1831, 0.09213, 0.1413, 0.1125, 0.07896, 0.06072, 0.1423, 0.02147, 0.8918, 0.03692, 0.8491, 0.09973, 0.7885, 0.08083, 0.8056, 0.01079, 0.2464, 0.07651, 0.1831, 0.09213, 0.1423, 0.02147, 0.2326, 0.003484, 0.8056, 0.01079, 0.7885, 0.08083, 0.687, 0.0772, 0.6724, 0.0222, 0.3499, 0.07596, 0.2464, 0.07651, 0.2326, 0.003484, 0.366, 0.02099, 0.6724, 0.0222, 0.687, 0.0772, 0.6605, 0.07608, 0.6494, 0.02238, 0.3768, 0.0753, 0.3499, 0.07596, 0.366, 0.02099, 0.3888, 0.02159, 0.6267, 0.1114, 0.6605, 0.07608, 0.687, 0.0772, 0.6295, 0.1305, 0.3499, 0.07596, 0.3768, 0.0753, 0.4106, 0.1112, 0.4076, 0.1306, 0.7299, 0.2564, 0.6982, 0.2169, 0.7602, 0.1932, 0.789, 0.2333, 0.2716, 0.1939, 0.3374, 0.2192, 0.3049, 0.2611, 0.2413, 0.237, 0.9945, 0.1677, 0.9091, 0.1833, 0.8862, 0.1218, 0.9459, 0.07957, 0.1413, 0.1125, 0.1079, 0.1791, 0.01183, 0.1554, 0.07896, 0.06072, 0.9117, 0.4024, 0.8629, 0.3386, 0.8941, 0.3019, 0.9629, 0.3448, 0.1238, 0.3155, 0.1606, 0.3568, 0.1064, 0.4327, 0.04397, 0.367, 0.9629, 0.3448, 0.8941, 0.3019, 0.9154, 0.2598, 0.9999, 0.2546, 0.09896, 0.267, 0.1238, 0.3155, 0.04397, 0.367, 0.000144, 0.2591, 0.9999, 0.2546, 0.9154, 0.2598, 0.9091, 0.1833, 0.9945, 0.1677, 0.1079, 0.1791, 0.09896, 0.267, 0.000144, 0.2591, 0.01183, 0.1554, 0.7495, 0.3347, 0.7359, 0.3121, 0.7663, 0.3008, 0.7892, 0.3137, 0.2674, 0.3101, 0.3011, 0.3206, 0.2882, 0.3465, 0.243, 0.3256, 0.7892, 0.3137, 0.7663, 0.3008, 0.8153, 0.2764, 0.8462, 0.2934, 0.2131, 0.2852, 0.2674, 0.3101, 0.243, 0.3256, 0.1785, 0.305, 0.8462, 0.2934, 0.8153, 0.2764, 0.845, 0.2564, 0.8735, 0.2659, 0.1797, 0.2633, 0.2131, 0.2852, 0.1785, 0.305, 0.1471, 0.2743, 0.8735, 0.2659, 0.845, 0.2564, 0.8591, 0.2282, 0.887, 0.2338, 0.1628, 0.2317, 0.1797, 0.2633, 0.1471, 0.2743, 0.1315, 0.2376, 0.8424, 0.1952, 0.875, 0.1847, 0.887, 0.2338, 0.8591, 0.2282, 0.1315, 0.2376, 0.1452, 0.1827, 0.1768, 0.1962, 0.1628, 0.2317, 0.9091, 0.1833, 0.9154, 0.2598, 0.887, 0.2338, 0.875, 0.1847, 0.1315, 0.2376, 0.09896, 0.267, 0.1079, 0.1791, 0.1452, 0.1827, 0.9154, 0.2598, 0.8941, 0.3019, 0.8735, 0.2659, 0.887, 0.2338, 0.1471, 0.2743, 0.1238, 0.3155, 0.09896, 0.267, 0.1315, 0.2376, 0.8941, 0.3019, 0.8629, 0.3386, 0.8462, 0.2934, 0.8735, 0.2659, 0.1785, 0.305, 0.1606, 0.3568, 0.1238, 0.3155, 0.1471, 0.2743, 0.8629, 0.3386, 0.7943, 0.3641, 0.7892, 0.3137, 0.8462, 0.2934, 0.243, 0.3256, 0.2398, 0.3826, 0.1606, 0.3568, 0.1785, 0.305, 0.7702, 0.3795, 0.7495, 0.3347, 0.7892, 0.3137, 0.7943, 0.3641, 0.243, 0.3256, 0.2882, 0.3465, 0.2681, 0.3987, 0.2398, 0.3826, 0.8455, 0.45, 0.7943, 0.3641, 0.8629, 0.3386, 0.9117, 0.4024, 0.1606, 0.3568, 0.2398, 0.3826, 0.1853, 0.4841, 0.1064, 0.4327, 0.8159, 0.4454, 0.7706, 0.4443, 0.7557, 0.4186, 0.7702, 0.3795, 0.287, 0.4429, 0.2714, 0.4733, 0.2193, 0.4772, 0.2681, 0.3987, 0.8159, 0.4454, 0.7702, 0.3795, 0.7943, 0.3641, 0.8455, 0.45, 0.2398, 0.3826, 0.2681, 0.3987, 0.2193, 0.4772, 0.1853, 0.4841, 0.8198, 0.4681, 0.8159, 0.4454, 0.8455, 0.45, 0.1853, 0.4841, 0.2193, 0.4772, 0.2159, 0.5036, 0.7359, 0.3121, 0.7299, 0.2564, 0.789, 0.2333, 0.7663, 0.3008, 0.2413, 0.237, 0.3049, 0.2611, 0.3011, 0.3206, 0.2674, 0.3101, 0.789, 0.2333, 0.8096, 0.2339, 0.8153, 0.2764, 0.7663, 0.3008, 0.2131, 0.2852, 0.2192, 0.2374, 0.2413, 0.237, 0.2674, 0.3101, 0.8096, 0.2339, 0.8293, 0.2196, 0.845, 0.2564, 0.8153, 0.2764, 0.1797, 0.2633, 0.1991, 0.2225, 0.2192, 0.2374, 0.2131, 0.2852, 0.8424, 0.1952, 0.8591, 0.2282, 0.845, 0.2564, 0.8293, 0.2196, 0.1797, 0.2633, 0.1628, 0.2317, 0.1768, 0.1962, 0.1991, 0.2225, 0.687, 0.0772, 0.7885, 0.08083, 0.7865, 0.1176, 0.7155, 0.1397, 0.2467, 0.1148, 0.2464, 0.07651, 0.3499, 0.07596, 0.3195, 0.1394, 0.7602, 0.1932, 0.7155, 0.1397, 0.7865, 0.1176, 0.7855, 0.1523, 0.2467, 0.1148, 0.3195, 0.1394, 0.2716, 0.1939, 0.246, 0.151, 0.6982, 0.2169, 0.6631, 0.1907, 0.7155, 0.1397, 0.7602, 0.1932, 0.3195, 0.1394, 0.3735, 0.1919, 0.3374, 0.2192, 0.2716, 0.1939, 0.6631, 0.1907, 0.6235, 0.1468, 0.6295, 0.1305, 0.7155, 0.1397, 0.4076, 0.1306, 0.4137, 0.1472, 0.3735, 0.1919, 0.3195, 0.1394, 0.6295, 0.1305, 0.687, 0.0772, 0.7155, 0.1397, 0.3195, 0.1394, 0.3499, 0.07596, 0.4076, 0.1306, 0.6631, 0.1907, 0.6193, 0.1598, 0.6235, 0.1468, 0.4137, 0.1472, 0.418, 0.1604, 0.3735, 0.1919, 0.8424, 0.1952, 0.8374, 0.1564, 0.8582, 0.1378, 0.875, 0.1847, 0.1717, 0.1323, 0.1966, 0.1552, 0.1768, 0.1962, 0.1452, 0.1827, 0.9091, 0.1833, 0.875, 0.1847, 0.8582, 0.1378, 0.8862, 0.1218, 0.1717, 0.1323, 0.1452, 0.1827, 0.1079, 0.1791, 0.1413, 0.1125, 0.7855, 0.1523, 0.7865, 0.1176, 0.8582, 0.1378, 0.8374, 0.1564, 0.1717, 0.1323, 0.2467, 0.1148, 0.246, 0.151, 0.1966, 0.1552, 0.7885, 0.08083, 0.8491, 0.09973, 0.8582, 0.1378, 0.7865, 0.1176, 0.1717, 0.1323, 0.1831, 0.09213, 0.2464, 0.07651, 0.2467, 0.1148, 0.8862, 0.1218, 0.8582, 0.1378, 0.8491, 0.09973, 0.1831, 0.09213, 0.1717, 0.1323, 0.1413, 0.1125, 0.5062, 0.9049, 0.4324, 0.8949, 0.4388, 0.8702, 0.4911, 0.8817, 0.3159, 0.8682, 0.3216, 0.8932, 0.2472, 0.9012, 0.263, 0.8783, 0.5062, 0.9049, 0.4911, 0.8817, 0.5728, 0.8605, 0.6048, 0.8799, 0.1815, 0.8547, 0.263, 0.8783, 0.2472, 0.9012, 0.1487, 0.8733, 0.6048, 0.8799, 0.5728, 0.8605, 0.5864, 0.794, 0.62, 0.7916, 0.1697, 0.7875, 0.1815, 0.8547, 0.1487, 0.8733, 0.1361, 0.7841, 0.62, 0.7916, 0.5864, 0.794, 0.549, 0.7464, 0.5638, 0.7392, 0.2087, 0.7409, 0.1697, 0.7875, 0.1361, 0.7841, 0.1941, 0.7332, 0.5638, 0.7392, 0.549, 0.7464, 0.5003, 0.7117, 0.5083, 0.6977, 0.2584, 0.7075, 0.2087, 0.7409, 0.1941, 0.7332, 0.2508, 0.6932, 0.5083, 0.6977, 0.5003, 0.7117, 0.4386, 0.6807, 0.4348, 0.6589, 0.321, 0.678, 0.2584, 0.7075, 0.2508, 0.6932, 0.3253, 0.6562, 0.5003, 0.7117, 0.5057, 0.7309, 0.453, 0.7, 0.4386, 0.6807, 0.3061, 0.697, 0.2525, 0.7266, 0.2584, 0.7075, 0.321, 0.678, 0.549, 0.7464, 0.5429, 0.7558, 0.5057, 0.7309, 0.5003, 0.7117, 0.2525, 0.7266, 0.2146, 0.7504, 0.2087, 0.7409, 0.2584, 0.7075, 0.5864, 0.794, 0.5681, 0.7874, 0.5429, 0.7558, 0.549, 0.7464, 0.2146, 0.7504, 0.1883, 0.7814, 0.1697, 0.7875, 0.2087, 0.7409, 0.5728, 0.8605, 0.5555, 0.8264, 0.5681, 0.7874, 0.5864, 0.794, 0.1883, 0.7814, 0.1998, 0.8209, 0.1815, 0.8547, 0.1697, 0.7875, 0.4911, 0.8817, 0.5012, 0.8444, 0.5555, 0.8264, 0.5728, 0.8605, 0.1998, 0.8209, 0.2538, 0.8405, 0.263, 0.8783, 0.1815, 0.8547, 0.4911, 0.8817, 0.4388, 0.8702, 0.4578, 0.84, 0.5012, 0.8444, 0.2976, 0.8374, 0.3159, 0.8682, 0.263, 0.8783, 0.2538, 0.8405, 0.7602, 0.1932, 0.7855, 0.1523, 0.796, 0.177, 0.7832, 0.1874, 0.2336, 0.1756, 0.246, 0.151, 0.2716, 0.1939, 0.247, 0.1871, 0.391, 0.6119, 0.4348, 0.6589, 0.4386, 0.6807, 0.3948, 0.6861, 0.321, 0.678, 0.3253, 0.6562, 0.3699, 0.6102, 0.3648, 0.6844, 0.789, 0.2333, 0.7602, 0.1932, 0.7832, 0.1874, 0.8096, 0.2339, 0.247, 0.1871, 0.2716, 0.1939, 0.2413, 0.237, 0.2192, 0.2374, 0.3917, 0.8621, 0.4016, 0.8415, 0.4388, 0.8702, 0.4324, 0.8949, 0.3159, 0.8682, 0.354, 0.8403, 0.3634, 0.8613, 0.3216, 0.8932, 0.4386, 0.6807, 0.453, 0.7, 0.435, 0.7183, 0.3948, 0.6861, 0.3237, 0.7157, 0.3061, 0.697, 0.321, 0.678, 0.3648, 0.6844, 0.4337, 0.7297, 0.3847, 0.7103, 0.3948, 0.6861, 0.435, 0.7183, 0.3648, 0.6844, 0.3744, 0.709, 0.3247, 0.7272, 0.3237, 0.7157, 0.411, 0.7477, 0.3847, 0.7103, 0.4337, 0.7297, 0.4278, 0.7428, 0.3247, 0.7272, 0.3744, 0.709, 0.347, 0.7458, 0.3303, 0.7405, 0.4181, 0.7849, 0.3847, 0.7954, 0.3847, 0.7103, 0.411, 0.7477, 0.3744, 0.709, 0.3723, 0.7945, 0.339, 0.7831, 0.347, 0.7458, 0.4016, 0.8415, 0.3847, 0.7954, 0.4181, 0.7849, 0.4313, 0.8175, 0.339, 0.7831, 0.3723, 0.7945, 0.354, 0.8403, 0.3248, 0.8155, 0.4388, 0.8702, 0.4016, 0.8415, 0.4313, 0.8175, 0.4578, 0.84, 0.3248, 0.8155, 0.354, 0.8403, 0.3159, 0.8682, 0.2976, 0.8374, 0.8096, 0.2339, 0.8163, 0.2031, 0.8251, 0.2098, 0.8293, 0.2196, 0.1998, 0.2148, 0.2098, 0.2062, 0.2192, 0.2374, 0.1991, 0.2225, 0.8096, 0.2339, 0.7832, 0.1874, 0.8022, 0.1846, 0.8163, 0.2031, 0.2265, 0.1831, 0.247, 0.1871, 0.2192, 0.2374, 0.2098, 0.2062, 0.7832, 0.1874, 0.796, 0.177, 0.8022, 0.1846, 0.2265, 0.1831, 0.2336, 0.1756, 0.247, 0.1871, 0.4578, 0.84, 0.4313, 0.8175, 0.4485, 0.8046, 0.4734, 0.8247, 0.3079, 0.802, 0.3248, 0.8155, 0.2976, 0.8374, 0.2824, 0.8215, 0.4313, 0.8175, 0.4181, 0.7849, 0.4359, 0.7796, 0.4485, 0.8046, 0.3212, 0.7772, 0.339, 0.7831, 0.3248, 0.8155, 0.3079, 0.802, 0.4181, 0.7849, 0.411, 0.7477, 0.4237, 0.7542, 0.4359, 0.7796, 0.3341, 0.752, 0.347, 0.7458, 0.339, 0.7831, 0.3212, 0.7772, 0.411, 0.7477, 0.4278, 0.7428, 0.4379, 0.7498, 0.4237, 0.7542, 0.3199, 0.7473, 0.3303, 0.7405, 0.347, 0.7458, 0.3341, 0.752, 0.4278, 0.7428, 0.4337, 0.7297, 0.4454, 0.732, 0.4379, 0.7498, 0.3129, 0.7292, 0.3247, 0.7272, 0.3303, 0.7405, 0.3199, 0.7473, 0.4337, 0.7297, 0.435, 0.7183, 0.441, 0.7244, 0.4454, 0.732, 0.3175, 0.7217, 0.3237, 0.7157, 0.3247, 0.7272, 0.3129, 0.7292, 0.435, 0.7183, 0.453, 0.7, 0.4553, 0.7137, 0.441, 0.7244, 0.3035, 0.7107, 0.3061, 0.697, 0.3237, 0.7157, 0.3175, 0.7217, 0.5012, 0.8444, 0.4578, 0.84, 0.4734, 0.8247, 0.5125, 0.8288, 0.2824, 0.8215, 0.2976, 0.8374, 0.2538, 0.8405, 0.243, 0.8246, 0.5555, 0.8264, 0.5012, 0.8444, 0.5125, 0.8288, 0.5509, 0.8118, 0.243, 0.8246, 0.2538, 0.8405, 0.1998, 0.8209, 0.2048, 0.8064, 0.5681, 0.7874, 0.5555, 0.8264, 0.5509, 0.8118, 0.5521, 0.7877, 0.2048, 0.8064, 0.1998, 0.8209, 0.1883, 0.7814, 0.2043, 0.7822, 0.5429, 0.7558, 0.5681, 0.7874, 0.5521, 0.7877, 0.5394, 0.7645, 0.2043, 0.7822, 0.1883, 0.7814, 0.2146, 0.7504, 0.2178, 0.7593, 0.5057, 0.7309, 0.5429, 0.7558, 0.5394, 0.7645, 0.5084, 0.7431, 0.2178, 0.7593, 0.2146, 0.7504, 0.2525, 0.7266, 0.2494, 0.7387, 0.453, 0.7, 0.5057, 0.7309, 0.5084, 0.7431, 0.4553, 0.7137, 0.2494, 0.7387, 0.2525, 0.7266, 0.3061, 0.697, 0.3035, 0.7107, 0.4379, 0.7498, 0.4454, 0.732, 0.4708, 0.7484, 0.4548, 0.7617, 0.287, 0.745, 0.3129, 0.7292, 0.3199, 0.7473, 0.3027, 0.7587, 0.4548, 0.7617, 0.4708, 0.7484, 0.4889, 0.7705, 0.4754, 0.7839, 0.2683, 0.7667, 0.287, 0.745, 0.3027, 0.7587, 0.2814, 0.7805, 0.4754, 0.7839, 0.4889, 0.7705, 0.5037, 0.7876, 0.4945, 0.8025, 0.253, 0.7834, 0.2683, 0.7667, 0.2814, 0.7805, 0.2618, 0.7986, 0.4945, 0.8025, 0.5037, 0.7876, 0.5186, 0.7916, 0.5168, 0.8073, 0.2379, 0.787, 0.253, 0.7834, 0.2618, 0.7986, 0.2392, 0.8029, 0.5125, 0.8288, 0.4734, 0.8247, 0.4945, 0.8025, 0.5168, 0.8073, 0.2618, 0.7986, 0.2824, 0.8215, 0.243, 0.8246, 0.2392, 0.8029, 0.4485, 0.8046, 0.4754, 0.7839, 0.4945, 0.8025, 0.4734, 0.8247, 0.2618, 0.7986, 0.2814, 0.7805, 0.3079, 0.802, 0.2824, 0.8215, 0.4485, 0.8046, 0.4359, 0.7796, 0.4548, 0.7617, 0.4754, 0.7839, 0.3027, 0.7587, 0.3212, 0.7772, 0.3079, 0.802, 0.2814, 0.7805, 0.4379, 0.7498, 0.4548, 0.7617, 0.4359, 0.7796, 0.4237, 0.7542, 0.3212, 0.7772, 0.3027, 0.7587, 0.3199, 0.7473, 0.3341, 0.752, 0.441, 0.7244, 0.4553, 0.7137, 0.4708, 0.7484, 0.4454, 0.732, 0.287, 0.745, 0.3035, 0.7107, 0.3175, 0.7217, 0.3129, 0.7292, 0.5084, 0.7431, 0.4889, 0.7705, 0.4708, 0.7484, 0.4553, 0.7137, 0.287, 0.745, 0.2683, 0.7667, 0.2494, 0.7387, 0.3035, 0.7107, 0.5394, 0.7645, 0.5037, 0.7876, 0.4889, 0.7705, 0.5084, 0.7431, 0.2683, 0.7667, 0.253, 0.7834, 0.2178, 0.7593, 0.2494, 0.7387, 0.5521, 0.7877, 0.5186, 0.7916, 0.5037, 0.7876, 0.5394, 0.7645, 0.253, 0.7834, 0.2379, 0.787, 0.2043, 0.7822, 0.2178, 0.7593, 0.5509, 0.8118, 0.5168, 0.8073, 0.5186, 0.7916, 0.5521, 0.7877, 0.2379, 0.787, 0.2392, 0.8029, 0.2048, 0.8064, 0.2043, 0.7822, 0.5125, 0.8288, 0.5168, 0.8073, 0.5509, 0.8118, 0.2048, 0.8064, 0.2392, 0.8029, 0.243, 0.8246, 0.5083, 0.6977, 0.4348, 0.6589, 0.4841, 0.6288, 0.5434, 0.6835, 0.2769, 0.6251, 0.3253, 0.6562, 0.2508, 0.6932, 0.2161, 0.6781, 0.5638, 0.7392, 0.5083, 0.6977, 0.5434, 0.6835, 0.5811, 0.7269, 0.2161, 0.6781, 0.2508, 0.6932, 0.1941, 0.7332, 0.1772, 0.7204, 0.62, 0.7916, 0.5638, 0.7392, 0.5811, 0.7269, 0.6167, 0.76, 0.1772, 0.7204, 0.1941, 0.7332, 0.1361, 0.7841, 0.1404, 0.7524, 0.7075, 0.7599, 0.62, 0.7916, 0.6167, 0.76, 0.6606, 0.7412, 0.1404, 0.7524, 0.1361, 0.7841, 0.04953, 0.7488, 0.09704, 0.7321, 0.7455, 0.6521, 0.7075, 0.7599, 0.6606, 0.7412, 0.6773, 0.6704, 0.09704, 0.7321, 0.04953, 0.7488, 0.01941, 0.6397, 0.08356, 0.662, 0.7408, 0.5724, 0.7455, 0.6521, 0.6773, 0.6704, 0.6714, 0.5927, 0.08356, 0.662, 0.01941, 0.6397, 0.03366, 0.5644, 0.09282, 0.5899, 0.6773, 0.6704, 0.5434, 0.6835, 0.4841, 0.6288, 0.6714, 0.5927, 0.2769, 0.6251, 0.2161, 0.6781, 0.08356, 0.662, 0.09282, 0.5899, 0.6773, 0.6704, 0.6606, 0.7412, 0.5811, 0.7269, 0.5434, 0.6835, 0.1772, 0.7204, 0.09704, 0.7321, 0.08356, 0.662, 0.2161, 0.6781, 0.6606, 0.7412, 0.6167, 0.76, 0.5811, 0.7269, 0.1772, 0.7204, 0.1404, 0.7524, 0.09704, 0.7321, 0.8424, 0.1952, 0.8293, 0.2196, 0.8346, 0.2069, 0.8347, 0.207, 0.03366, 0.5644, 0.05122, 0.5227, 0.145, 0.5626, 0.09282, 0.5899, 0.6204, 0.5657, 0.6714, 0.5927, 0.4841, 0.6288, 0.4981, 0.5523, 0.2769, 0.6251, 0.09282, 0.5899, 0.145, 0.5626, 0.2642, 0.5501, 0.391, 0.6119, 0.4981, 0.5523, 0.4841, 0.6288, 0.4348, 0.6589, 0.2769, 0.6251, 0.2642, 0.5501, 0.3699, 0.6102, 0.3253, 0.6562])
me_suzanne.materials.append(mat_apex_shader)
me_suzanne.update()

# ---- objects
ob_suzzane = bpy.data.objects.new('Suzzane', me_suzanne)

# ---- transforms, parenting, visibility, modifiers, constraints
ob_suzzane.location = (0.0, 0.0, 0.0)
ob_suzzane.scale = (0.5, 0.5, 0.5)

# ---- collection membership
scene.collection.objects.link(ob_suzzane)

# ---- scene / render settings (as saved in the file)
scene.frame_start = 1; scene.frame_end = 250; scene.frame_set(1)
scene.render.engine = 'BLENDER_EEVEE_NEXT'
scene.cycles.sampling_pattern = 'TABULATED_SOBOL'
scene.cycles.use_light_tree = False
scene.eevee.taa_samples = 9
scene.eevee.taa_render_samples = 31
scene.view_settings.view_transform = 'Filmic'
bpy.context.view_layer.update()

# ---- added for rendering (the .blend has no active camera and no usable light): camera, sun
cam_auto = bpy.data.cameras.new('AutoCamera')
cam_auto.lens = 50.0
cam_auto.sensor_width = 36.0
cam_auto.clip_end = 1000.0
ob_auto_camera = bpy.data.objects.new('AutoCamera', cam_auto)
scene.collection.objects.link(ob_auto_camera)
ob_auto_camera.location = (1.74653, -2.09584, 1.39723)
ob_auto_camera.rotation_euler = (1.09748, -7.21219e-08, 0.694738)
scene.camera = ob_auto_camera
light_auto_sun = bpy.data.lights.new('AutoSun', 'SUN')
light_auto_sun.energy = 3.0
light_auto_sun.angle = 0.0523599
ob_auto_sun = bpy.data.objects.new('AutoSun', light_auto_sun)
scene.collection.objects.link(ob_auto_sun)
ob_auto_sun.rotation_euler = (0.872665, 0.174533, 0.523599)
bpy.context.view_layer.update()
